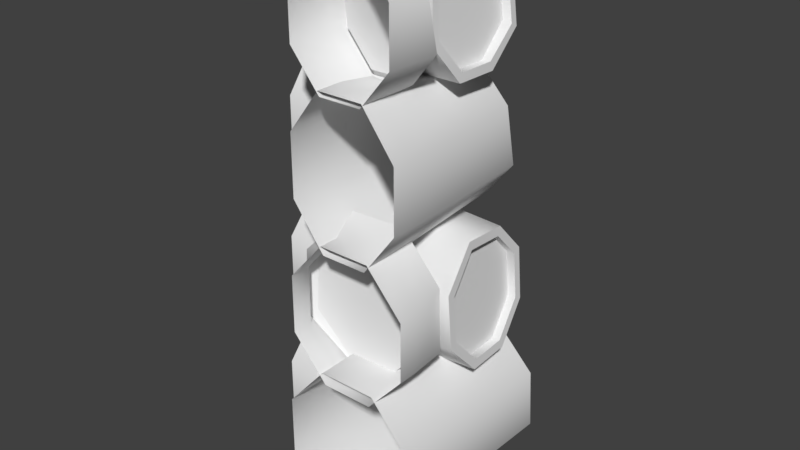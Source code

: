# Source: woodWallDefense0Corner0.blend  (saved by Blender 2.80.75; exported with 4.5.12 LTS)
import bpy
from mathutils import Matrix  # noqa: F401  (used for matrix-valued properties, if any)

bpy.ops.wm.read_factory_settings(use_empty=True)
scene = bpy.context.scene
scene.name = 'Scene'

# ---- collections
col_collection_1 = bpy.data.collections.new('Collection 1'); scene.collection.children.link(col_collection_1)

# ---- materials (node trees are filled in below, after node groups)
mat_woodwalldefense0 = bpy.data.materials.new('woodWallDefense0')
mat_woodwalldefense0.alpha_threshold = 0.0
mat_woodwalldefense0.use_transparent_shadow = False
mat_woodwalldefense0.roughness = 0.5

# ---- material node trees

# ---- world
world_world = bpy.data.worlds.new('World'); scene.world = world_world
world_world.color = (0.05088, 0.05088, 0.05088)
world_world.use_sun_shadow = False
world_world.sun_shadow_jitter_overblur = 0.0
world_world.cycles.sampling_method = 'MANUAL'

# ---- meshes
me_circle_001 = bpy.data.meshes.new('Circle.001')
me_circle_001.from_pydata([(0.0824, -1.258, 1.284), (-0.1648, -1.272, 1.284), (-0.3397, -1.345, 1.085), (-0.1648, -1.291, 0.6041), (0.0824, -1.269, 0.6041), (0.08545, -0.7257, 1.245), (-0.1063, -0.7238, 1.24), (-0.2462, -0.75, 1.391), (-0.2356, -0.7848, 1.645), (-0.09223, -1.5, 1.825), (-0.2227, -1.5, 1.985), (0.2009, -0.7855, 1.655), (0.236, -1.27, 1.987), (0.09223, -1.5, 2.369), (0.2227, -1.5, 2.21), (-0.07197, -1.303, 2.363), (0.2401, -1.5, 1.393), (-0.1995, -1.241, 2.207), (0.09944, -1.5, 1.846), (-0.09944, -1.5, 1.846), (0.1084, -1.239, 1.842), (0.1633, -0.6473, -0.04367), (-0.154, -0.6473, -0.03024), (-0.3142, -0.6775, 0.1733), (-0.3252, -0.7001, 0.4454), (-0.154, -0.7194, 0.6428), (-0.2699, -1.5, 0.804), (0.164, -0.7145, 0.6338), (0.3238, -0.7001, 0.4481), (0.3238, -0.6761, 0.1682), (0.2699, -1.5, 1.059), (0.2699, -1.5, 0.804), (-0.5, -1.305, 0.1742), (-0.5, -1.305, 0.4665), (-0.4997, -1.127, 0.6732), (-0.4997, -0.8735, 0.6732), (-0.5, -0.6946, 0.4665), (-0.5, -0.6946, 0.1742), (-0.5, -0.8735, -0.03256), (-0.5, -1.127, -0.03256), (-0.5, -1.092, 1.825), (-0.5, -0.9078, 1.825), (-0.5, -0.7773, 1.985), (-0.5, -0.7773, 2.21), (-0.5, -0.9078, 2.369), (-0.5, -1.092, 2.369), (-0.5, -1.223, 2.21), (-0.5, -1.223, 1.985), (-0.5, -1.24, 1.393), (-0.5, -1.24, 1.659), (-0.5, -1.099, 1.846), (-0.5, -0.9006, 1.846), (-0.5, -0.7599, 1.659), (-0.5, -0.7599, 1.393), (-0.5, -0.9006, 1.205), (-0.5, -1.099, 1.205), (-0.5, -1.112, 0.624), (-0.5, -0.8882, 0.624), (-0.5, -0.7301, 0.804), (-0.5, -0.7301, 1.059), (-0.5, -0.8882, 1.239), (-0.5, -1.112, 1.239), (-0.5, -1.27, 1.059), (-0.5, -1.27, 0.804), (0.3054, -1.5, 0.1742), (0.3054, -1.5, 0.4665), (0.1265, -1.5, 0.6732), (-0.1265, -1.5, 0.6732), (-0.3054, -1.5, 0.4665), (-0.3054, -1.5, 0.1742), (-0.1265, -1.5, -0.03256), (0.1265, -1.5, -0.03256), (0.09223, -1.5, 1.825), (0.2572, -1.248, 0.8032), (0.2431, -1.242, 1.078), (-0.2227, -1.5, 2.21), (-0.09223, -1.5, 2.369), (-0.3397, -1.359, 0.8032), (-0.1211, -0.8006, 1.811), (0.2227, -1.5, 1.985), (0.07063, -0.8024, 1.815), (0.2401, -1.5, 1.659), (0.2169, -0.7519, 1.403), (0.236, -1.322, 2.207), (-0.2401, -1.5, 1.659), (-0.2401, -1.5, 1.393), (-0.09944, -1.5, 1.205), (0.09944, -1.5, 1.205), (0.1118, -1.5, 0.624), (-0.1118, -1.5, 0.624), (0.09587, -1.307, 2.345), (-0.2699, -1.5, 1.059), (-0.1118, -1.5, 1.239), (0.1118, -1.5, 1.239), (-0.1995, -1.235, 1.987), (-0.07197, -1.235, 1.837), (0.2184, -1.114, 1.837), (0.2253, -0.9297, 1.837), (0.2204, -0.782, 1.968), (0.2015, -0.7992, 2.22), (0.1816, -0.9297, 2.379), (0.1752, -1.114, 2.379), (0.1819, -1.232, 2.204), (0.1994, -1.245, 1.995), (-0.2492, -1.241, 1.386), (-0.239, -1.242, 1.671), (-0.239, -1.08, 1.839), (-0.2467, -0.8836, 1.839), (-0.2611, -0.7606, 1.644), (-0.268, -0.7449, 1.391), (-0.2688, -0.8836, 1.227), (-0.264, -1.103, 1.2), (0.2969, -1.075, 0.6533), (0.2872, -0.8724, 0.6525), (0.2682, -0.7294, 0.8144), (0.25, -0.7294, 1.044), (0.2445, -0.8643, 1.191), (0.2529, -1.075, 1.208), (0.274, -1.227, 1.047), (0.2922, -1.227, 0.8171), (-0.4264, -1.223, 2.21), (-0.4264, -1.092, 2.369), (-0.4264, -0.9078, 2.369), (-0.4264, -0.7773, 2.21), (-0.4264, -0.7773, 1.985), (-0.4264, -0.9078, 1.825), (-0.4264, -1.223, 1.985), (-0.4264, -1.092, 1.825), (-0.429, -0.7599, 1.659), (-0.429, -0.7599, 1.393), (-0.429, -0.9006, 1.205), (-0.429, -1.099, 1.205), (-0.429, -1.24, 1.393), (-0.429, -1.24, 1.659), (-0.429, -1.099, 1.846), (-0.429, -0.9006, 1.846), (-0.4205, -1.112, 0.624), (-0.4205, -1.27, 0.804), (-0.4205, -0.8882, 0.624), (-0.4205, -0.7301, 0.804), (-0.4205, -0.7301, 1.059), (-0.4205, -0.8882, 1.239), (-0.4205, -1.112, 1.239), (-0.4205, -1.27, 1.059), (-0.353, -1.125, -0.02759), (-0.3527, -1.299, 0.1769), (-0.3529, -1.305, 0.4665), (-0.3516, -1.125, 0.6688), (-0.3522, -0.8735, 0.6731), (-0.3528, -0.6955, 0.4661), (-0.3538, -0.6946, 0.1742), (-0.3524, -0.8766, -0.02382), (-0.09223, -1.412, 2.369), (-0.2227, -1.412, 1.985), (-0.2227, -1.412, 2.21), (-0.09223, -1.412, 1.825), (0.2227, -1.412, 1.985), (0.09223, -1.412, 1.825), (0.09223, -1.412, 2.369), (0.2227, -1.412, 2.21), (0.2401, -1.412, 1.659), (0.09944, -1.412, 1.846), (-0.09944, -1.412, 1.205), (-0.2401, -1.412, 1.393), (0.2401, -1.412, 1.393), (0.09944, -1.412, 1.205), (-0.2401, -1.412, 1.659), (-0.09944, -1.412, 1.846), (-0.1118, -1.408, 1.239), (0.1118, -1.408, 1.239), (0.2699, -1.408, 1.059), (-0.2699, -1.408, 1.059), (-0.1118, -1.408, 0.624), (-0.2699, -1.408, 0.804), (0.2699, -1.408, 0.804), (0.1118, -1.408, 0.624), (0.1265, -1.408, 0.6732), (0.3054, -1.408, 0.4665), (0.3054, -1.408, 0.1742), (0.1265, -1.408, -0.03256), (-0.1265, -1.408, -0.03256), (-0.3054, -1.408, 0.1742), (-0.3054, -1.408, 0.4665), (-0.1265, -1.408, 0.6732), (0.0652, -1.256, 1.237), (0.2016, -1.24, 1.059), (-0.2981, -1.336, 0.8228), (-0.2981, -1.324, 1.065), (-0.1476, -1.289, 0.6514), (0.2157, -1.248, 0.8228), (0.0652, -1.268, 0.6514), (0.1849, -0.7353, 1.422), (0.07167, -0.7131, 1.29), (-0.2022, -0.7635, 1.631), (-0.106, -0.7766, 1.771), (0.05907, -0.7783, 1.775), (0.1699, -0.7641, 1.639), (0.2057, -1.321, 2.192), (0.2057, -1.269, 2.002), (-0.05942, -1.306, 2.326), (0.08332, -1.31, 2.308), (-0.1692, -1.235, 2.002), (-0.1692, -1.24, 2.192), (0.09587, -1.239, 1.879), (-0.05942, -1.235, 1.874), (-0.1476, -1.272, 1.237), (-0.09342, -0.7113, 1.286), (-0.2138, -0.7335, 1.412), (0.2832, -0.6777, 0.1877), (0.1465, -0.6553, 0.002622), (-0.1372, -0.6553, 0.01605), (-0.2736, -0.6791, 0.1928), (-0.2846, -0.6952, 0.4265), (-0.1372, -0.7113, 0.5966), (0.1472, -0.7065, 0.5875), (0.2832, -0.6952, 0.4292), (-0.3326, -1.303, 0.4457), (-0.3411, -1.272, 0.1972), (-0.3286, -1.109, 0.5987), (-0.3271, -0.8732, 0.6203), (-0.3326, -0.7258, 0.4414), (-0.341, -0.6949, 0.1944), (-0.3487, -0.876, 0.02938), (-0.3487, -1.126, 0.0167), (0.1997, -1.214, 2.011), (0.2182, -1.101, 1.874), (0.2239, -0.9425, 1.875), (0.2198, -0.813, 1.983), (0.2034, -0.8302, 2.205), (0.1847, -0.9425, 2.341), (0.1769, -1.101, 2.341), (0.1833, -1.201, 2.188), (-0.239, -1.209, 1.653), (-0.2478, -1.194, 1.401), (-0.239, -1.066, 1.795), (-0.2454, -0.8973, 1.795), (-0.2605, -0.7935, 1.626), (-0.2666, -0.7778, 1.41), (-0.2683, -0.8973, 1.271), (-0.2629, -1.071, 1.242), (0.2892, -1.189, 0.8326), (0.2928, -1.061, 0.6917), (0.283, -0.8865, 0.691), (0.267, -0.7634, 0.8303), (0.2513, -0.7634, 1.028), (0.2464, -0.8784, 1.152), (0.2549, -1.061, 1.169), (0.2735, -1.189, 1.03), (0.0652, -1.282, 1.237), (0.2078, -1.282, 1.062), (-0.1476, -1.317, 0.6514), (0.2157, -1.289, 0.8228), (0.0652, -1.307, 0.6514), (-0.1476, -1.287, 1.237), (-0.03293, -0.6504, 0.312), (0.09587, -1.268, 1.868), (-0.1692, -1.29, 2.192), (-0.1692, -1.265, 2.002), (0.2057, -1.276, 2.002), (0.2057, -1.337, 2.192), (-0.05942, -1.265, 1.868), (-0.2859, -0.9817, 1.523), (0.2501, -1.184, 0.829), (0.2559, -1.061, 0.6888), (0.2461, -0.8865, 0.688), (0.2301, -0.7634, 0.8274), (0.2144, -0.7634, 1.025), (0.209, -0.8813, 1.155), (0.218, -1.061, 1.166), (0.2344, -1.184, 1.027), (0.1636, -1.214, 2.009), (0.1821, -1.101, 1.873), (0.1877, -0.9425, 1.873), (0.1833, -0.8188, 1.992), (0.1673, -0.8302, 2.203), (0.1486, -0.9425, 2.34), (0.1418, -1.101, 2.34), (0.1487, -1.205, 2.192)], [], [(169, 0, 1, 168), (176, 27, 25, 183), (160, 11, 80, 161), (168, 1, 2, 171), (177, 28, 27, 176), (164, 82, 11, 160), (178, 29, 28, 177), (156, 12, 83, 159), (153, 94, 95, 155), (158, 90, 15, 152), (152, 15, 17, 154), (172, 3, 4, 175), (154, 17, 94, 153), (155, 95, 20, 157), (162, 6, 5, 165), (157, 20, 12, 156), (170, 74, 0, 169), (161, 80, 78, 167), (163, 7, 6, 162), (174, 73, 74, 170), (179, 21, 29, 178), (171, 2, 77, 173), (166, 8, 7, 163), (180, 22, 21, 179), (173, 77, 3, 172), (181, 23, 22, 180), (175, 4, 73, 174), (182, 24, 23, 181), (165, 5, 82, 164), (159, 83, 90, 158), (183, 25, 24, 182), (167, 78, 8, 166), (128, 108, 109, 129), (129, 109, 110, 130), (127, 96, 103, 126), (130, 110, 111, 131), (125, 97, 96, 127), (131, 111, 104, 132), (124, 98, 97, 125), (136, 112, 119, 137), (123, 99, 98, 124), (138, 113, 112, 136), (122, 100, 99, 123), (139, 114, 113, 138), (121, 101, 100, 122), (146, 216, 218, 147), (140, 115, 114, 139), (120, 102, 101, 121), (147, 218, 219, 148), (141, 116, 115, 140), (126, 103, 102, 120), (148, 219, 220, 149), (142, 117, 116, 141), (132, 104, 105, 133), (149, 220, 221, 150), (143, 118, 117, 142), (133, 105, 106, 134), (150, 221, 222, 151), (137, 119, 118, 143), (134, 106, 107, 135), (151, 222, 223, 144), (135, 107, 108, 128), (144, 223, 217, 145), (40, 127, 126, 47), (44, 122, 123, 43), (41, 125, 127, 40), (42, 124, 125, 41), (43, 123, 124, 42), (114, 115, 244, 243), (46, 120, 121, 45), (45, 121, 122, 44), (47, 126, 120, 46), (17, 15, 199, 202), (113, 114, 243, 242), (7, 8, 193, 207), (112, 113, 242, 241), (6, 7, 207, 206), (119, 112, 241, 240), (51, 135, 128, 52), (50, 134, 135, 51), (49, 133, 134, 50), (48, 132, 133, 49), (55, 131, 132, 48), (54, 130, 131, 55), (53, 129, 130, 54), (52, 128, 129, 53), (63, 137, 143, 62), (62, 143, 142, 61), (61, 142, 141, 60), (60, 141, 140, 59), (59, 140, 139, 58), (58, 139, 138, 57), (57, 138, 136, 56), (56, 136, 137, 63), (38, 151, 144, 39), (37, 150, 151, 38), (36, 149, 150, 37), (35, 148, 149, 36), (34, 147, 148, 35), (33, 146, 147, 34), (32, 145, 146, 33), (39, 144, 145, 32), (14, 159, 158, 13), (72, 157, 156, 79), (9, 155, 157, 72), (75, 154, 153, 10), (76, 152, 154, 75), (13, 158, 152, 76), (10, 153, 155, 9), (79, 156, 159, 14), (19, 167, 166, 84), (87, 165, 164, 16), (84, 166, 163, 85), (85, 163, 162, 86), (18, 161, 167, 19), (86, 162, 165, 87), (16, 164, 160, 81), (81, 160, 161, 18), (88, 175, 174, 31), (26, 173, 172, 89), (91, 171, 173, 26), (31, 174, 170, 30), (30, 170, 169, 93), (89, 172, 175, 88), (92, 168, 171, 91), (93, 169, 168, 92), (67, 183, 182, 68), (68, 182, 181, 69), (69, 181, 180, 70), (70, 180, 179, 71), (71, 179, 178, 64), (64, 178, 177, 65), (65, 177, 176, 66), (66, 176, 183, 67), (205, 184, 248, 253), (201, 202, 256, 257), (224, 225, 271, 270), (239, 238, 261), (191, 192, 206, 207), (246, 247, 269, 268), (211, 212, 254), (217, 223, 222, 221), (12, 20, 203, 198), (115, 116, 245, 244), (29, 21, 209, 208), (116, 117, 246, 245), (21, 22, 210, 209), (117, 118, 247, 246), (22, 23, 211, 210), (118, 119, 240, 247), (23, 24, 212, 211), (24, 25, 213, 212), (25, 27, 214, 213), (103, 96, 225, 224), (27, 28, 215, 214), (0, 74, 185, 184), (96, 97, 226, 225), (28, 29, 208, 215), (77, 2, 187, 186), (97, 98, 227, 226), (74, 73, 189, 185), (3, 77, 186, 188), (98, 99, 228, 227), (78, 80, 195, 194), (73, 4, 190, 189), (99, 100, 229, 228), (90, 83, 197, 200), (82, 5, 192, 191), (100, 101, 230, 229), (95, 94, 201, 204), (8, 78, 194, 193), (101, 102, 231, 230), (80, 11, 196, 195), (102, 103, 224, 231), (11, 82, 191, 196), (105, 104, 233, 232), (83, 12, 198, 197), (106, 105, 232, 234), (15, 90, 200, 199), (107, 106, 234, 235), (94, 17, 202, 201), (108, 107, 235, 236), (20, 95, 204, 203), (109, 108, 236, 237), (1, 0, 184, 205), (110, 109, 237, 238), (2, 1, 205, 187), (111, 110, 238, 239), (4, 3, 188, 190), (104, 111, 239, 233), (5, 6, 206, 192), (186, 251, 252, 250), (185, 189, 251, 249), (187, 205, 253), (188, 186, 250), (184, 185, 249, 248), (190, 188, 250, 252), (189, 190, 252, 251), (204, 201, 257, 260), (209, 210, 254), (214, 215, 254), (212, 213, 254), (210, 211, 254), (208, 209, 254), (215, 208, 254), (213, 214, 254), (203, 204, 260, 255), (197, 198, 258, 259), (198, 203, 255, 258), (200, 197, 259), (258, 255, 260, 257), (202, 199, 256), (237, 236, 261), (235, 234, 261), (232, 233, 261), (233, 239, 261), (238, 237, 261), (236, 235, 261), (234, 232, 261), (269, 266, 267, 268), (244, 245, 267, 266), (242, 243, 265, 264), (240, 241, 263, 262), (247, 240, 262, 269), (245, 246, 268, 267), (243, 244, 266, 265), (241, 242, 264, 263), (277, 274, 275, 276), (231, 224, 270, 277), (229, 230, 276, 275), (227, 228, 274, 273), (225, 226, 272, 271), (230, 231, 277, 276), (228, 229, 275, 274), (226, 227, 273, 272), (270, 271, 272, 273), (277, 270, 273, 274), (262, 263, 264, 265), (269, 262, 265, 266), (218, 216, 220, 219), (216, 217, 221, 220), (249, 251, 186, 187), (248, 249, 187, 253), (196, 191, 207, 193), (195, 196, 193, 194), (259, 258, 257, 256), (200, 259, 256, 199), (145, 217, 216, 146)])
me_circle_001.polygons.foreach_set('use_smooth', [True] * 248)
_k = set([(0, 1), (0, 74), (1, 2), (2, 77), (3, 4), (3, 77), (4, 73), (5, 6), (5, 82), (6, 7), (7, 8), (8, 78), (11, 80), (11, 82), (12, 20), (12, 83), (15, 17), (15, 90), (17, 94), (20, 95), (21, 22), (21, 29), (22, 23), (23, 24), (24, 25), (25, 27), (27, 28), (28, 29), (73, 74), (78, 80), (83, 90), (94, 95), (96, 97), (96, 103), (97, 98), (98, 99), (99, 100), (100, 101), (101, 102), (102, 103), (104, 105), (104, 111), (105, 106), (106, 107), (107, 108), (108, 109), (109, 110), (110, 111), (112, 113), (112, 119), (113, 114), (114, 115), (115, 116), (116, 117), (117, 118), (118, 119), (144, 145), (144, 151), (145, 146), (146, 147), (147, 148), (148, 149), (149, 150), (150, 151), (184, 185), (184, 205), (185, 189), (186, 187), (186, 188), (186, 250), (187, 205), (187, 253), (188, 190), (189, 190), (191, 192), (191, 196), (192, 206), (193, 194), (193, 207), (194, 195), (195, 196), (197, 198), (197, 200), (198, 203), (199, 200), (199, 202), (199, 256), (200, 259), (201, 202), (201, 204), (203, 204), (206, 207), (208, 209), (208, 215), (209, 210), (210, 211), (211, 212), (212, 213), (213, 214), (214, 215), (216, 217), (216, 218), (217, 223), (218, 219), (219, 220), (220, 221), (221, 222), (222, 223), (224, 225), (224, 231), (225, 226), (226, 227), (227, 228), (228, 229), (229, 230), (230, 231), (232, 233), (232, 234), (233, 239), (234, 235), (235, 236), (236, 237), (237, 238), (238, 239), (240, 241), (240, 247), (241, 242), (242, 243), (243, 244), (244, 245), (245, 246), (246, 247), (248, 249), (248, 253), (249, 251), (250, 252), (251, 252), (255, 258), (255, 260), (256, 257), (257, 260), (258, 259), (262, 263), (262, 269), (263, 264), (264, 265), (265, 266), (266, 267), (267, 268), (268, 269), (270, 271), (270, 277), (271, 272), (272, 273), (273, 274), (274, 275), (275, 276), (276, 277)])
me_circle_001.attributes.new('sharp_edge', 'BOOLEAN', 'EDGE').data.foreach_set('value', [ (min(e.vertices), max(e.vertices)) in _k for e in me_circle_001.edges])
_uv = me_circle_001.uv_layers.new(name='UVMap')
_uv.uv.foreach_set('vector', [0.0906, 0.8536, 0.0785, 0.8455, 0.08583, 0.8467, 0.102, 0.8608, 0.1285, 0.1681, 0.06676, 0.1493, 0.0754, 0.1493, 0.1504, 0.1527, 0.1109, 0.6829, 0.07008, 0.6611, 0.077, 0.6611, 0.1383, 0.6803, 0.102, 0.8608, 0.08583, 0.8467, 0.09351, 0.847, 0.1202, 0.8603, 0.106, 0.1683, 0.07173, 0.1491, 0.06676, 0.1493, 0.1285, 0.1681, 0.09141, 0.6744, 0.0577, 0.6603, 0.07008, 0.6611, 0.1109, 0.6829, 0.09226, 0.1597, 0.07631, 0.1487, 0.07173, 0.1491, 0.106, 0.1683, 0.1125, 0.3381, 0.09059, 0.3459, 0.09215, 0.347, 0.106, 0.3489, 0.1671, 0.3543, 0.07463, 0.3442, 0.08252, 0.3441, 0.1491, 0.3353, 0.1101, 0.361, 0.09135, 0.3484, 0.09018, 0.3497, 0.1227, 0.3699, 0.1227, 0.3699, 0.09018, 0.3497, 0.0832, 0.3472, 0.1445, 0.3704, 0.1224, 0.8304, 0.09341, 0.8415, 0.08745, 0.8412, 0.1055, 0.8281, 0.1445, 0.3704, 0.0832, 0.3472, 0.07463, 0.3442, 0.1671, 0.3543, 0.1491, 0.3353, 0.08252, 0.3441, 0.08717, 0.3452, 0.1284, 0.3323, 0.0915, 0.6457, 0.05648, 0.655, 0.04648, 0.657, 0.08542, 0.6602, 0.1284, 0.3323, 0.08717, 0.3452, 0.09059, 0.3459, 0.1125, 0.3381, 0.08677, 0.8433, 0.07063, 0.8437, 0.0785, 0.8455, 0.0906, 0.8536, 0.1383, 0.6803, 0.077, 0.6611, 0.0796, 0.6599, 0.1605, 0.6627, 0.1088, 0.637, 0.06729, 0.6542, 0.05648, 0.655, 0.0915, 0.6457, 0.0924, 0.8335, 0.0794, 0.8423, 0.07063, 0.8437, 0.08677, 0.8433, 0.08914, 0.148, 0.0794, 0.1473, 0.07631, 0.1487, 0.09226, 0.1597, 0.1202, 0.8603, 0.09351, 0.847, 0.09804, 0.8439, 0.1377, 0.8458, 0.1366, 0.6412, 0.07665, 0.6577, 0.06729, 0.6542, 0.1088, 0.637, 0.09489, 0.1371, 0.08149, 0.1463, 0.0794, 0.1473, 0.08914, 0.148, 0.1377, 0.8458, 0.09804, 0.8439, 0.09341, 0.8415, 0.1224, 0.8304, 0.1091, 0.1307, 0.08231, 0.1463, 0.08149, 0.1463, 0.09489, 0.1371, 0.1055, 0.8281, 0.08745, 0.8412, 0.0794, 0.8423, 0.0924, 0.8335, 0.131, 0.1342, 0.08056, 0.1478, 0.08231, 0.1463, 0.1091, 0.1307, 0.08542, 0.6602, 0.04648, 0.657, 0.0577, 0.6603, 0.09141, 0.6744, 0.106, 0.3489, 0.09215, 0.347, 0.09135, 0.3484, 0.1101, 0.361, 0.1504, 0.1527, 0.0754, 0.1493, 0.08056, 0.1478, 0.131, 0.1342, 0.1605, 0.6627, 0.0796, 0.6599, 0.07665, 0.6577, 0.1366, 0.6412, 0.1364, 0.5716, 0.07077, 0.5921, 0.06918, 0.5884, 0.1079, 0.567, 0.1079, 0.567, 0.06918, 0.5884, 0.06555, 0.5881, 0.08988, 0.5749, 0.1055, 0.4132, 0.07483, 0.4102, 0.08518, 0.4127, 0.1114, 0.4258, 0.08988, 0.5749, 0.06555, 0.5881, 0.06048, 0.5894, 0.08217, 0.5888, 0.11, 0.4005, 0.0593, 0.4069, 0.07483, 0.4102, 0.1055, 0.4132, 0.08217, 0.5888, 0.06048, 0.5894, 0.05359, 0.5912, 0.08537, 0.6035, 0.1257, 0.3928, 0.07868, 0.4076, 0.0593, 0.4069, 0.11, 0.4005, 0.09095, 0.89, 0.0723, 0.8905, 0.06089, 0.891, 0.09349, 0.8997, 0.1511, 0.3966, 0.09257, 0.4105, 0.07868, 0.4076, 0.1257, 0.3928, 0.09627, 0.881, 0.07918, 0.8893, 0.0723, 0.8905, 0.09095, 0.89, 0.173, 0.4163, 0.09885, 0.4127, 0.09257, 0.4105, 0.1511, 0.3966, 0.1085, 0.8757, 0.08441, 0.8887, 0.07918, 0.8893, 0.09627, 0.881, 0.1518, 0.432, 0.09856, 0.4135, 0.09885, 0.4127, 0.173, 0.4163, 0.09661, 0.07933, 0.08334, 0.09027, 0.07368, 0.09234, 0.08943, 0.09147, 0.1263, 0.8782, 0.08804, 0.8898, 0.08441, 0.8887, 0.1085, 0.8757, 0.1279, 0.4335, 0.09335, 0.4141, 0.09856, 0.4135, 0.1518, 0.432, 0.08943, 0.09147, 0.07368, 0.09234, 0.055, 0.09563, 0.09245, 0.1047, 0.1418, 0.8926, 0.08807, 0.8907, 0.08804, 0.8898, 0.1263, 0.8782, 0.1114, 0.4258, 0.08518, 0.4127, 0.09335, 0.4141, 0.1279, 0.4335, 0.09245, 0.1047, 0.055, 0.09563, 0.07718, 0.0976, 0.1076, 0.1143, 0.1247, 0.9053, 0.08387, 0.8913, 0.08807, 0.8907, 0.1418, 0.8926, 0.08537, 0.6035, 0.05359, 0.5912, 0.04724, 0.5937, 0.1031, 0.6134, 0.1076, 0.1143, 0.07718, 0.0976, 0.0895, 0.09724, 0.1327, 0.1131, 0.1058, 0.906, 0.07518, 0.8912, 0.08387, 0.8913, 0.1247, 0.9053, 0.1031, 0.6134, 0.04724, 0.5937, 0.05903, 0.5951, 0.1337, 0.6128, 0.1327, 0.1131, 0.0895, 0.09724, 0.09537, 0.09389, 0.1568, 0.09462, 0.09349, 0.8997, 0.06089, 0.891, 0.07518, 0.8912, 0.1058, 0.906, 0.1337, 0.6128, 0.05903, 0.5951, 0.06802, 0.5955, 0.1626, 0.5943, 0.1568, 0.09462, 0.09537, 0.09389, 0.09552, 0.09004, 0.1365, 0.07627, 0.1626, 0.5943, 0.06802, 0.5955, 0.07077, 0.5921, 0.1364, 0.5716, 0.1365, 0.07627, 0.09552, 0.09004, 0.09059, 0.08965, 0.1137, 0.07275, 0.1, 0.4132, 0.1055, 0.4132, 0.1114, 0.4258, 0.1071, 0.4299, 0.2063, 0.4187, 0.173, 0.4163, 0.1511, 0.3966, 0.1582, 0.3846, 0.1054, 0.3965, 0.11, 0.4005, 0.1055, 0.4132, 0.1, 0.4132, 0.1243, 0.3846, 0.1257, 0.3928, 0.11, 0.4005, 0.1054, 0.3965, 0.1582, 0.3846, 0.1511, 0.3966, 0.1257, 0.3928, 0.1243, 0.3846, 0.08441, 0.8887, 0.08804, 0.8898, 0.08665, 0.8896, 0.0835, 0.8887, 0.1262, 0.4418, 0.1279, 0.4335, 0.1518, 0.432, 0.158, 0.4451, 0.158, 0.4451, 0.1518, 0.432, 0.173, 0.4163, 0.2063, 0.4187, 0.1071, 0.4299, 0.1114, 0.4258, 0.1279, 0.4335, 0.1262, 0.4418, 0.0832, 0.3472, 0.09018, 0.3497, 0.0883, 0.348, 0.08105, 0.3452, 0.07918, 0.8893, 0.08441, 0.8887, 0.0835, 0.8887, 0.0787, 0.8891, 0.06729, 0.6542, 0.07665, 0.6577, 0.07407, 0.6568, 0.06565, 0.6538, 0.0723, 0.8905, 0.07918, 0.8893, 0.0787, 0.8891, 0.07267, 0.8901, 0.05648, 0.655, 0.06729, 0.6542, 0.06565, 0.6538, 0.054, 0.6549, 0.06089, 0.891, 0.0723, 0.8905, 0.07267, 0.8901, 0.06588, 0.891, 0.202, 0.596, 0.1626, 0.5943, 0.1364, 0.5716, 0.1431, 0.5595, 0.1401, 0.6276, 0.1337, 0.6128, 0.1626, 0.5943, 0.202, 0.596, 0.1011, 0.6217, 0.1031, 0.6134, 0.1337, 0.6128, 0.1401, 0.6276, 0.0811, 0.6066, 0.08537, 0.6035, 0.1031, 0.6134, 0.1011, 0.6217, 0.07698, 0.5878, 0.08217, 0.5888, 0.08537, 0.6035, 0.0811, 0.6066, 0.08567, 0.5706, 0.08988, 0.5749, 0.08217, 0.5888, 0.07698, 0.5878, 0.1067, 0.5595, 0.1079, 0.567, 0.08988, 0.5749, 0.08567, 0.5706, 0.1431, 0.5595, 0.1364, 0.5716, 0.1079, 0.567, 0.1067, 0.5595, 0.0904, 0.9022, 0.09349, 0.8997, 0.1058, 0.906, 0.1045, 0.9119, 0.1045, 0.9119, 0.1058, 0.906, 0.1247, 0.9053, 0.1288, 0.9144, 0.1288, 0.9144, 0.1247, 0.9053, 0.1418, 0.8926, 0.1657, 0.8936, 0.1657, 0.8936, 0.1418, 0.8926, 0.1263, 0.8782, 0.1309, 0.8701, 0.1309, 0.8701, 0.1263, 0.8782, 0.1085, 0.8757, 0.1076, 0.8701, 0.1076, 0.8701, 0.1085, 0.8757, 0.09627, 0.881, 0.09337, 0.8778, 0.09337, 0.8778, 0.09627, 0.881, 0.09095, 0.89, 0.0873, 0.8894, 0.0873, 0.8894, 0.09095, 0.89, 0.09349, 0.8997, 0.0904, 0.9022, 0.1872, 0.09481, 0.1568, 0.09462, 0.1365, 0.07627, 0.1422, 0.06592, 0.1376, 0.1237, 0.1327, 0.1131, 0.1568, 0.09462, 0.1872, 0.09481, 0.1057, 0.121, 0.1076, 0.1143, 0.1327, 0.1131, 0.1376, 0.1237, 0.08828, 0.1077, 0.09245, 0.1047, 0.1076, 0.1143, 0.1057, 0.121, 0.08487, 0.09087, 0.08943, 0.09147, 0.09245, 0.1047, 0.08828, 0.1077, 0.09333, 0.07553, 0.09661, 0.07933, 0.08943, 0.09147, 0.08487, 0.09087, 0.1128, 0.06592, 0.1137, 0.07275, 0.09661, 0.07933, 0.09333, 0.07553, 0.1422, 0.06592, 0.1365, 0.07627, 0.1137, 0.07275, 0.1128, 0.06592, 0.1003, 0.3484, 0.106, 0.3489, 0.1101, 0.361, 0.1044, 0.3653, 0.1275, 0.322, 0.1284, 0.3323, 0.1125, 0.3381, 0.1082, 0.3328, 0.1579, 0.322, 0.1491, 0.3353, 0.1284, 0.3323, 0.1275, 0.322, 0.1501, 0.3845, 0.1445, 0.3704, 0.1671, 0.3543, 0.2021, 0.3578, 0.1196, 0.3791, 0.1227, 0.3699, 0.1445, 0.3704, 0.1501, 0.3845, 0.1044, 0.3653, 0.1101, 0.361, 0.1227, 0.3699, 0.1196, 0.3791, 0.2021, 0.3578, 0.1671, 0.3543, 0.1491, 0.3353, 0.1579, 0.322, 0.1082, 0.3328, 0.1125, 0.3381, 0.106, 0.3489, 0.1003, 0.3484, 0.1971, 0.6646, 0.1605, 0.6627, 0.1366, 0.6412, 0.1447, 0.6277, 0.07882, 0.6598, 0.08542, 0.6602, 0.09141, 0.6744, 0.08635, 0.6791, 0.1447, 0.6277, 0.1366, 0.6412, 0.1088, 0.637, 0.1072, 0.6277, 0.1072, 0.6277, 0.1088, 0.637, 0.0915, 0.6457, 0.08585, 0.6408, 0.1463, 0.6955, 0.1383, 0.6803, 0.1605, 0.6627, 0.1971, 0.6646, 0.08585, 0.6408, 0.0915, 0.6457, 0.08542, 0.6602, 0.07882, 0.6598, 0.08635, 0.6791, 0.09141, 0.6744, 0.1109, 0.6829, 0.1092, 0.693, 0.1092, 0.693, 0.1109, 0.6829, 0.1383, 0.6803, 0.1463, 0.6955, 0.1046, 0.821, 0.1055, 0.8281, 0.0924, 0.8335, 0.089, 0.8296, 0.1622, 0.8467, 0.1377, 0.8458, 0.1224, 0.8304, 0.1281, 0.821, 0.1247, 0.8701, 0.1202, 0.8603, 0.1377, 0.8458, 0.1622, 0.8467, 0.089, 0.8296, 0.0924, 0.8335, 0.08677, 0.8433, 0.08241, 0.843, 0.08241, 0.843, 0.08677, 0.8433, 0.0906, 0.8536, 0.08651, 0.857, 0.1281, 0.821, 0.1224, 0.8304, 0.1055, 0.8281, 0.1046, 0.821, 0.1001, 0.8676, 0.102, 0.8608, 0.1202, 0.8603, 0.1247, 0.8701, 0.08651, 0.857, 0.0906, 0.8536, 0.102, 0.8608, 0.1001, 0.8676, 0.1818, 0.1547, 0.1504, 0.1527, 0.131, 0.1342, 0.1372, 0.1237, 0.1372, 0.1237, 0.131, 0.1342, 0.1091, 0.1307, 0.1081, 0.1237, 0.1081, 0.1237, 0.1091, 0.1307, 0.09489, 0.1371, 0.09128, 0.1334, 0.09128, 0.1334, 0.09489, 0.1371, 0.08914, 0.148, 0.08465, 0.1474, 0.08465, 0.1474, 0.08914, 0.148, 0.09226, 0.1597, 0.08829, 0.1627, 0.08829, 0.1627, 0.09226, 0.1597, 0.106, 0.1683, 0.104, 0.1754, 0.104, 0.1754, 0.106, 0.1683, 0.1285, 0.1681, 0.1337, 0.18, 0.1337, 0.18, 0.1285, 0.1681, 0.1504, 0.1527, 0.1818, 0.1547, 0.08495, 0.8468, 0.07708, 0.8458, 0.07632, 0.8467, 0.08422, 0.8479, 0.0593, 0.3427, 0.08105, 0.3452, 0.08007, 0.3447, 0.06905, 0.3438, 0.08444, 0.4133, 0.07565, 0.4106, 0.07658, 0.4109, 0.08383, 0.4136, 0.3377, 0.2997, 0.3601, 0.3021, 0.3513, 0.3345, 0.2944, 0.1137, 0.3037, 0.1032, 0.3168, 0.1032, 0.3261, 0.1137, 0.08279, 0.8917, 0.07525, 0.8915, 0.07556, 0.8914, 0.0821, 0.892, 0.3843, 0.115, 0.3851, 0.1337, 0.3649, 0.1243, 0.3267, 0.1032, 0.3069, 0.1032, 0.2944, 0.08599, 0.2956, 0.06519, 0.09059, 0.3459, 0.08717, 0.3452, 0.08545, 0.3457, 0.08938, 0.3461, 0.08804, 0.8898, 0.08807, 0.8907, 0.08656, 0.8907, 0.08665, 0.8896, 0.07631, 0.1487, 0.0794, 0.1473, 0.0786, 0.1469, 0.07486, 0.1472, 0.08807, 0.8907, 0.08387, 0.8913, 0.08279, 0.8917, 0.08656, 0.8907, 0.0794, 0.1473, 0.08149, 0.1463, 0.08076, 0.1466, 0.0786, 0.1469, 0.08387, 0.8913, 0.07518, 0.8912, 0.07525, 0.8915, 0.08279, 0.8917, 0.08149, 0.1463, 0.08231, 0.1463, 0.08062, 0.1474, 0.08076, 0.1466, 0.07518, 0.8912, 0.06089, 0.891, 0.06588, 0.891, 0.07525, 0.8915, 0.08231, 0.1463, 0.08056, 0.1478, 0.07803, 0.1487, 0.08062, 0.1474, 0.08056, 0.1478, 0.0754, 0.1493, 0.07169, 0.1496, 0.07803, 0.1487, 0.0754, 0.1493, 0.06676, 0.1493, 0.055, 0.1485, 0.07169, 0.1496, 0.08518, 0.4127, 0.07483, 0.4102, 0.07565, 0.4106, 0.08444, 0.4133, 0.06676, 0.1493, 0.07173, 0.1491, 0.06807, 0.1475, 0.055, 0.1485, 0.0785, 0.8455, 0.07063, 0.8437, 0.06089, 0.8432, 0.07708, 0.8458, 0.07483, 0.4102, 0.0593, 0.4069, 0.06646, 0.4075, 0.07565, 0.4106, 0.07173, 0.1491, 0.07631, 0.1487, 0.07486, 0.1472, 0.06807, 0.1475, 0.09804, 0.8439, 0.09351, 0.847, 0.09175, 0.8468, 0.0955, 0.8439, 0.0593, 0.4069, 0.07868, 0.4076, 0.07877, 0.4072, 0.06646, 0.4075, 0.07063, 0.8437, 0.0794, 0.8423, 0.07808, 0.8416, 0.06089, 0.8432, 0.09341, 0.8415, 0.09804, 0.8439, 0.0955, 0.8439, 0.09218, 0.8416, 0.07868, 0.4076, 0.09257, 0.4105, 0.0913, 0.4093, 0.07877, 0.4072, 0.0796, 0.6599, 0.077, 0.6611, 0.07497, 0.6613, 0.07758, 0.6595, 0.0794, 0.8423, 0.08745, 0.8412, 0.08648, 0.841, 0.07808, 0.8416, 0.09257, 0.4105, 0.09885, 0.4127, 0.09673, 0.4119, 0.0913, 0.4093, 0.09135, 0.3484, 0.09215, 0.347, 0.09068, 0.3473, 0.08987, 0.3479, 0.0577, 0.6603, 0.04648, 0.657, 0.03237, 0.6566, 0.05578, 0.6607, 0.09885, 0.4127, 0.09856, 0.4135, 0.09678, 0.4134, 0.09673, 0.4119, 0.08252, 0.3441, 0.07463, 0.3442, 0.0593, 0.3427, 0.07959, 0.3451, 0.07665, 0.6577, 0.0796, 0.6599, 0.07758, 0.6595, 0.07407, 0.6568, 0.09856, 0.4135, 0.09335, 0.4141, 0.09172, 0.4142, 0.09678, 0.4134, 0.077, 0.6611, 0.07008, 0.6611, 0.06813, 0.6622, 0.07497, 0.6613, 0.09335, 0.4141, 0.08518, 0.4127, 0.08444, 0.4133, 0.09172, 0.4142, 0.07008, 0.6611, 0.0577, 0.6603, 0.05578, 0.6607, 0.06813, 0.6622, 0.04724, 0.5937, 0.05359, 0.5912, 0.05039, 0.5884, 0.03237, 0.5935, 0.09215, 0.347, 0.09059, 0.3459, 0.08938, 0.3461, 0.09068, 0.3473, 0.05903, 0.5951, 0.04724, 0.5937, 0.03237, 0.5935, 0.05446, 0.5966, 0.09018, 0.3497, 0.09135, 0.3484, 0.08987, 0.3479, 0.0883, 0.348, 0.06802, 0.5955, 0.05903, 0.5951, 0.05446, 0.5966, 0.06511, 0.5955, 0.07463, 0.3442, 0.0832, 0.3472, 0.08105, 0.3452, 0.0593, 0.3427, 0.07077, 0.5921, 0.06802, 0.5955, 0.06511, 0.5955, 0.06702, 0.5933, 0.08717, 0.3452, 0.08252, 0.3441, 0.07959, 0.3451, 0.08545, 0.3457, 0.06918, 0.5884, 0.07077, 0.5921, 0.06702, 0.5933, 0.06753, 0.589, 0.08583, 0.8467, 0.0785, 0.8455, 0.07708, 0.8458, 0.08495, 0.8468, 0.06555, 0.5881, 0.06918, 0.5884, 0.06753, 0.589, 0.06442, 0.588, 0.09351, 0.847, 0.08583, 0.8467, 0.08495, 0.8468, 0.09175, 0.8468, 0.06048, 0.5894, 0.06555, 0.5881, 0.06442, 0.588, 0.05963, 0.5884, 0.08745, 0.8412, 0.09341, 0.8415, 0.09218, 0.8416, 0.08648, 0.841, 0.05359, 0.5912, 0.06048, 0.5894, 0.05963, 0.5884, 0.05039, 0.5884, 0.04648, 0.657, 0.05648, 0.655, 0.054, 0.6549, 0.03237, 0.6566, 0.3858, 0.06762, 0.3448, 0.06779, 0.3568, 0.05408, 0.3737, 0.05402, 0.06089, 0.8432, 0.07808, 0.8416, 0.07763, 0.841, 0.06814, 0.8434, 0.09175, 0.8468, 0.08495, 0.8468, 0.08422, 0.8479, 0.09218, 0.8416, 0.0955, 0.8439, 0.09134, 0.8413, 0.07708, 0.8458, 0.06089, 0.8432, 0.06814, 0.8434, 0.07632, 0.8467, 0.08648, 0.841, 0.09218, 0.8416, 0.09134, 0.8413, 0.08593, 0.8409, 0.07808, 0.8416, 0.08648, 0.841, 0.08593, 0.8409, 0.07763, 0.841, 0.07959, 0.3451, 0.0593, 0.3427, 0.06905, 0.3438, 0.07772, 0.3461, 0.3566, 0.1008, 0.3733, 0.1008, 0.3649, 0.1243, 0.357, 0.1451, 0.3448, 0.1337, 0.3649, 0.1243, 0.3851, 0.1337, 0.3733, 0.1473, 0.3649, 0.1243, 0.3733, 0.1008, 0.3843, 0.115, 0.3649, 0.1243, 0.3448, 0.1144, 0.3566, 0.1008, 0.3649, 0.1243, 0.3448, 0.1337, 0.3448, 0.1144, 0.3649, 0.1243, 0.3733, 0.1473, 0.357, 0.1451, 0.3649, 0.1243, 0.08545, 0.3457, 0.07959, 0.3451, 0.07772, 0.3461, 0.08399, 0.3463, 0.09068, 0.3473, 0.08938, 0.3461, 0.08832, 0.3466, 0.08937, 0.3476, 0.08938, 0.3461, 0.08545, 0.3457, 0.08399, 0.3463, 0.08832, 0.3466, 0.08987, 0.3479, 0.09068, 0.3473, 0.08937, 0.3476, 0.3767, 0.3776, 0.3906, 0.3605, 0.4103, 0.3605, 0.4243, 0.3774, 0.08105, 0.3452, 0.0883, 0.348, 0.08007, 0.3447, 0.3763, 0.3188, 0.3759, 0.3464, 0.3513, 0.3345, 0.3639, 0.3687, 0.3424, 0.37, 0.3513, 0.3345, 0.3231, 0.353, 0.3231, 0.3208, 0.3513, 0.3345, 0.3231, 0.3208, 0.3377, 0.2997, 0.3513, 0.3345, 0.3601, 0.3021, 0.3763, 0.3188, 0.3513, 0.3345, 0.3759, 0.3464, 0.3639, 0.3687, 0.3513, 0.3345, 0.3424, 0.37, 0.3231, 0.353, 0.3513, 0.3345, 0.3764, 0.3426, 0.4298, 0.3426, 0.4148, 0.3591, 0.392, 0.3604, 0.08665, 0.8896, 0.08656, 0.8907, 0.08534, 0.8908, 0.08553, 0.8896, 0.0787, 0.8891, 0.0835, 0.8887, 0.08272, 0.8886, 0.07838, 0.8891, 0.06588, 0.891, 0.07267, 0.8901, 0.07317, 0.8898, 0.06944, 0.8911, 0.07525, 0.8915, 0.06588, 0.891, 0.06944, 0.8911, 0.07556, 0.8914, 0.08656, 0.8907, 0.08279, 0.8917, 0.0821, 0.892, 0.08534, 0.8908, 0.0835, 0.8887, 0.08665, 0.8896, 0.08553, 0.8896, 0.08272, 0.8886, 0.07267, 0.8901, 0.0787, 0.8891, 0.07838, 0.8891, 0.07317, 0.8898, 0.3858, 0.1263, 0.4156, 0.1271, 0.4066, 0.138, 0.394, 0.138, 0.09172, 0.4142, 0.08444, 0.4133, 0.08383, 0.4136, 0.09061, 0.4142, 0.09673, 0.4119, 0.09678, 0.4134, 0.09551, 0.4133, 0.09521, 0.4114, 0.07877, 0.4072, 0.0913, 0.4093, 0.09038, 0.4086, 0.07934, 0.4073, 0.07565, 0.4106, 0.06646, 0.4075, 0.07148, 0.408, 0.07658, 0.4109, 0.09678, 0.4134, 0.09172, 0.4142, 0.09061, 0.4142, 0.09551, 0.4133, 0.0913, 0.4093, 0.09673, 0.4119, 0.09521, 0.4114, 0.09038, 0.4086, 0.06646, 0.4075, 0.07877, 0.4072, 0.07934, 0.4073, 0.07148, 0.408, 0.3851, 0.1117, 0.3941, 0.1008, 0.4067, 0.1008, 0.4165, 0.1102, 0.3858, 0.1263, 0.3851, 0.1117, 0.4165, 0.1102, 0.4156, 0.1271, 0.3764, 0.3175, 0.392, 0.2997, 0.4141, 0.2997, 0.4298, 0.3175, 0.3764, 0.3426, 0.3764, 0.3175, 0.4298, 0.3175, 0.4298, 0.3426, 0.3445, 0.07094, 0.3447, 0.09195, 0.3136, 0.05402, 0.3333, 0.05421, 0.3447, 0.09195, 0.3267, 0.1032, 0.2956, 0.06519, 0.3136, 0.05402, 0.3454, 0.08681, 0.3448, 0.06779, 0.3858, 0.06762, 0.3858, 0.08692, 0.3568, 0.1007, 0.3454, 0.08681, 0.3858, 0.08692, 0.3737, 0.1007, 0.2951, 0.1311, 0.2944, 0.1137, 0.3261, 0.1137, 0.3247, 0.1313, 0.3037, 0.1422, 0.2951, 0.1311, 0.3247, 0.1313, 0.3168, 0.1422, 0.3764, 0.4028, 0.3767, 0.3776, 0.4243, 0.3774, 0.4243, 0.4017, 0.3925, 0.4173, 0.3764, 0.4028, 0.4243, 0.4017, 0.4107, 0.419, 0.1137, 0.07275, 0.09059, 0.08965, 0.08334, 0.09027, 0.09661, 0.07933])
_ca = me_circle_001.color_attributes.new('Col', 'BYTE_COLOR', 'CORNER')
_ca.data.foreach_set('color', [0.0648, 0.0648, 0.0648, 1.0, 1.0, 1.0, 1.0, 1.0, 1.0, 1.0, 1.0, 1.0, 0.0648, 0.0648, 0.0648, 1.0, 0.0648, 0.0648, 0.0648, 1.0, 1.0, 1.0, 1.0, 1.0, 1.0, 1.0, 1.0, 1.0, 0.0648, 0.0648, 0.0648, 1.0, 1.0, 1.0, 1.0, 1.0, 1.0, 1.0, 1.0, 1.0, 1.0, 1.0, 1.0, 1.0, 0.0648, 0.0648, 0.0648, 1.0, 0.0648, 0.0648, 0.0648, 1.0, 1.0, 1.0, 1.0, 1.0, 1.0, 1.0, 1.0, 1.0, 1.0, 1.0, 1.0, 1.0, 1.0, 1.0, 1.0, 1.0, 1.0, 1.0, 1.0, 1.0, 1.0, 1.0, 1.0, 1.0, 0.0648, 0.0648, 0.0648, 1.0, 1.0, 1.0, 1.0, 1.0, 1.0, 1.0, 1.0, 1.0, 1.0, 1.0, 1.0, 1.0, 1.0, 1.0, 1.0, 1.0, 1.0, 1.0, 1.0, 1.0, 1.0, 1.0, 1.0, 1.0, 1.0, 1.0, 1.0, 1.0, 1.0, 1.0, 1.0, 1.0, 1.0, 1.0, 1.0, 1.0, 1.0, 1.0, 1.0, 1.0, 1.0, 1.0, 1.0, 1.0, 1.0, 1.0, 1.0, 1.0, 1.0, 1.0, 1.0, 1.0, 1.0, 1.0, 1.0, 1.0, 0.0648, 0.0648, 0.0648, 1.0, 0.0648, 0.0648, 0.0648, 1.0, 1.0, 1.0, 1.0, 1.0, 1.0, 1.0, 1.0, 1.0, 1.0, 1.0, 1.0, 1.0, 1.0, 1.0, 1.0, 1.0, 1.0, 1.0, 1.0, 1.0, 1.0, 1.0, 1.0, 1.0, 1.0, 1.0, 1.0, 1.0, 1.0, 1.0, 1.0, 1.0, 0.0648, 0.0648, 0.0648, 1.0, 0.0648, 0.0648, 0.0648, 1.0, 0.0648, 0.0648, 0.0648, 1.0, 0.0648, 0.0648, 0.0648, 1.0, 1.0, 1.0, 1.0, 1.0, 1.0, 1.0, 1.0, 1.0, 1.0, 1.0, 1.0, 1.0, 1.0, 1.0, 1.0, 1.0, 0.0648, 0.0648, 0.0648, 1.0, 0.0648, 0.0648, 0.0648, 1.0, 0.0648, 0.0648, 0.0648, 1.0, 0.06663, 0.06663, 0.06663, 1.0, 0.0648, 0.0648, 0.0648, 1.0, 0.0648, 0.0648, 0.0648, 1.0, 0.0648, 0.0648, 0.0648, 1.0, 0.0648, 0.0648, 0.0648, 1.0, 0.0648, 0.0648, 0.0648, 1.0, 0.0648, 0.0648, 0.0648, 1.0, 1.0, 1.0, 1.0, 1.0, 1.0, 1.0, 1.0, 1.0, 1.0, 1.0, 1.0, 1.0, 1.0, 1.0, 1.0, 1.0, 1.0, 1.0, 1.0, 1.0, 0.0648, 0.0648, 0.0648, 1.0, 0.0648, 0.0648, 0.0648, 1.0, 1.0, 1.0, 1.0, 1.0, 1.0, 1.0, 1.0, 1.0, 0.07227, 0.07227, 0.07227, 1.0, 1.0, 1.0, 1.0, 1.0, 1.0, 1.0, 1.0, 1.0, 0.0648, 0.0648, 0.0648, 1.0, 0.0648, 0.0648, 0.0648, 1.0, 1.0, 1.0, 1.0, 1.0, 1.0, 1.0, 1.0, 1.0, 1.0, 1.0, 1.0, 1.0, 1.0, 1.0, 1.0, 1.0, 0.0648, 0.0648, 0.0648, 1.0, 0.0648, 0.0648, 0.0648, 1.0, 1.0, 1.0, 1.0, 1.0, 1.0, 1.0, 1.0, 1.0, 1.0, 1.0, 1.0, 1.0, 1.0, 1.0, 1.0, 1.0, 1.0, 1.0, 1.0, 1.0, 1.0, 1.0, 1.0, 1.0, 1.0, 1.0, 1.0, 1.0, 1.0, 1.0, 1.0, 1.0, 1.0, 1.0, 1.0, 1.0, 1.0, 1.0, 1.0, 1.0, 0.0648, 0.0648, 0.0648, 1.0, 0.0648, 0.0648, 0.0648, 1.0, 0.0648, 0.0648, 0.0648, 1.0, 0.0648, 0.0648, 0.0648, 1.0, 1.0, 1.0, 1.0, 1.0, 1.0, 1.0, 1.0, 1.0, 0.0648, 0.0648, 0.0648, 1.0, 0.0648, 0.0648, 0.0648, 1.0, 1.0, 1.0, 1.0, 1.0, 1.0, 1.0, 1.0, 1.0, 0.0648, 0.0648, 0.0648, 1.0, 0.0648, 0.0648, 0.0648, 1.0, 0.0648, 0.0648, 0.0648, 1.0, 0.0648, 0.0648, 0.0648, 1.0, 1.0, 1.0, 1.0, 1.0, 1.0, 1.0, 1.0, 1.0, 1.0, 1.0, 1.0, 1.0, 1.0, 1.0, 1.0, 1.0, 1.0, 1.0, 1.0, 1.0, 1.0, 1.0, 1.0, 1.0, 0.0648, 0.0648, 0.0648, 1.0, 0.0648, 0.0648, 0.0648, 1.0, 1.0, 1.0, 1.0, 1.0, 1.0, 1.0, 1.0, 1.0, 1.0, 1.0, 1.0, 1.0, 1.0, 1.0, 1.0, 1.0, 1.0, 1.0, 1.0, 1.0, 1.0, 1.0, 1.0, 1.0, 0.0648, 0.0648, 0.0648, 1.0, 1.0, 1.0, 1.0, 1.0, 1.0, 1.0, 1.0, 1.0, 1.0, 1.0, 1.0, 1.0, 0.07227, 0.07227, 0.07227, 1.0, 1.0, 1.0, 1.0, 1.0, 1.0, 1.0, 1.0, 1.0, 1.0, 1.0, 1.0, 1.0, 1.0, 1.0, 1.0, 1.0, 1.0, 1.0, 1.0, 1.0, 1.0, 1.0, 1.0, 1.0, 1.0, 1.0, 1.0, 1.0, 1.0, 1.0, 1.0, 1.0, 1.0, 1.0, 1.0, 1.0, 0.0648, 0.0648, 0.0648, 1.0, 0.0648, 0.0648, 0.0648, 1.0, 0.0648, 0.0648, 0.0648, 1.0, 0.0648, 0.0648, 0.0648, 1.0, 1.0, 1.0, 1.0, 1.0, 1.0, 1.0, 1.0, 1.0, 0.0648, 0.0648, 0.0648, 1.0, 0.0648, 0.0648, 0.0648, 1.0, 0.0648, 0.0648, 0.0648, 1.0, 0.0648, 0.0648, 0.0648, 1.0, 0.0648, 0.0648, 0.0648, 1.0, 1.0, 1.0, 1.0, 1.0, 0.0648, 0.0648, 0.0648, 1.0, 0.0648, 0.0648, 0.0648, 1.0, 0.0648, 0.0648, 0.0648, 1.0, 0.0648, 0.0648, 0.0648, 1.0, 1.0, 1.0, 1.0, 1.0, 1.0, 1.0, 1.0, 1.0, 1.0, 1.0, 1.0, 1.0, 1.0, 1.0, 1.0, 1.0, 0.06663, 0.06663, 0.06663, 1.0, 0.0648, 0.0648, 0.0648, 1.0, 0.06848, 0.06848, 0.06848, 1.0, 0.0648, 0.0648, 0.0648, 1.0, 1.0, 1.0, 1.0, 1.0, 1.0, 1.0, 1.0, 1.0, 1.0, 1.0, 1.0, 1.0, 1.0, 1.0, 1.0, 1.0, 1.0, 1.0, 1.0, 1.0, 1.0, 1.0, 1.0, 1.0, 0.0648, 0.0648, 0.0648, 1.0, 0.0648, 0.0648, 0.0648, 1.0, 0.0648, 0.0648, 0.0648, 1.0, 0.06848, 0.06848, 0.06848, 1.0, 0.9823, 0.9823, 0.9823, 1.0, 1.0, 1.0, 1.0, 1.0, 1.0, 1.0, 1.0, 1.0, 1.0, 1.0, 1.0, 1.0, 1.0, 1.0, 1.0, 1.0, 1.0, 1.0, 1.0, 1.0, 0.0648, 0.0648, 0.0648, 1.0, 0.0648, 0.0648, 0.0648, 1.0, 1.0, 1.0, 1.0, 1.0, 1.0, 1.0, 1.0, 1.0, 1.0, 1.0, 1.0, 1.0, 0.9823, 0.9823, 0.9823, 1.0, 1.0, 1.0, 1.0, 1.0, 1.0, 1.0, 1.0, 1.0, 1.0, 1.0, 1.0, 1.0, 0.0648, 0.0648, 0.0648, 1.0, 1.0, 1.0, 1.0, 1.0, 1.0, 1.0, 1.0, 1.0, 1.0, 1.0, 1.0, 1.0, 1.0, 1.0, 1.0, 1.0, 1.0, 1.0, 1.0, 1.0, 1.0, 1.0, 1.0, 1.0, 1.0, 1.0, 1.0, 1.0, 1.0, 1.0, 1.0, 1.0, 0.0648, 0.0648, 0.0648, 1.0, 1.0, 1.0, 1.0, 1.0, 1.0, 1.0, 1.0, 1.0, 0.06663, 0.06663, 0.06663, 1.0, 0.0648, 0.0648, 0.0648, 1.0, 1.0, 1.0, 1.0, 1.0, 1.0, 1.0, 1.0, 1.0, 1.0, 1.0, 1.0, 1.0, 1.0, 1.0, 1.0, 1.0, 1.0, 1.0, 1.0, 1.0, 1.0, 1.0, 1.0, 1.0, 1.0, 1.0, 1.0, 1.0, 0.06663, 0.06663, 0.06663, 1.0, 1.0, 1.0, 1.0, 1.0, 1.0, 1.0, 1.0, 1.0, 1.0, 1.0, 1.0, 1.0, 0.0648, 0.0648, 0.0648, 1.0, 1.0, 1.0, 1.0, 1.0, 1.0, 1.0, 1.0, 1.0, 0.0648, 0.0648, 0.0648, 1.0, 1.0, 1.0, 1.0, 1.0, 1.0, 1.0, 1.0, 1.0, 1.0, 1.0, 1.0, 1.0, 1.0, 1.0, 1.0, 1.0, 1.0, 1.0, 1.0, 1.0, 1.0, 1.0, 1.0, 1.0, 1.0, 1.0, 1.0, 1.0, 1.0, 1.0, 1.0, 1.0, 1.0, 1.0, 1.0, 1.0, 1.0, 1.0, 1.0, 1.0, 1.0, 1.0, 1.0, 1.0, 0.0648, 0.0648, 0.0648, 1.0, 1.0, 1.0, 1.0, 1.0, 1.0, 1.0, 1.0, 1.0, 1.0, 1.0, 1.0, 1.0, 0.0648, 0.0648, 0.0648, 1.0, 1.0, 1.0, 1.0, 1.0, 1.0, 1.0, 1.0, 1.0, 1.0, 1.0, 1.0, 1.0, 0.0648, 0.0648, 0.0648, 1.0, 1.0, 1.0, 1.0, 1.0, 1.0, 1.0, 1.0, 1.0, 1.0, 1.0, 1.0, 1.0, 1.0, 1.0, 1.0, 1.0, 0.0648, 0.0648, 0.0648, 1.0, 1.0, 1.0, 1.0, 1.0, 1.0, 1.0, 1.0, 1.0, 0.06848, 0.06848, 0.06848, 1.0, 0.0648, 0.0648, 0.0648, 1.0, 1.0, 1.0, 1.0, 1.0, 1.0, 1.0, 1.0, 1.0, 0.06848, 0.06848, 0.06848, 1.0, 0.06848, 0.06848, 0.06848, 1.0, 1.0, 1.0, 1.0, 1.0, 1.0, 1.0, 1.0, 1.0, 1.0, 1.0, 1.0, 1.0, 0.06848, 0.06848, 0.06848, 1.0, 1.0, 1.0, 1.0, 1.0, 1.0, 1.0, 1.0, 1.0, 1.0, 1.0, 1.0, 1.0, 0.0648, 0.0648, 0.0648, 1.0, 0.0648, 0.0648, 0.0648, 1.0, 1.0, 1.0, 1.0, 1.0, 1.0, 1.0, 1.0, 1.0, 1.0, 1.0, 1.0, 1.0, 0.9823, 0.9823, 0.9823, 1.0, 1.0, 1.0, 1.0, 1.0, 1.0, 1.0, 1.0, 1.0, 0.0648, 0.0648, 0.0648, 1.0, 0.0648, 0.0648, 0.0648, 1.0, 0.0648, 0.0648, 0.0648, 1.0, 0.0648, 0.0648, 0.0648, 1.0, 1.0, 1.0, 1.0, 1.0, 1.0, 1.0, 1.0, 1.0, 0.0648, 0.0648, 0.0648, 1.0, 0.0648, 0.0648, 0.0648, 1.0, 1.0, 1.0, 1.0, 1.0, 1.0, 1.0, 1.0, 1.0, 1.0, 1.0, 1.0, 1.0, 1.0, 1.0, 1.0, 1.0, 1.0, 1.0, 1.0, 1.0, 1.0, 1.0, 1.0, 1.0, 1.0, 1.0, 1.0, 1.0, 1.0, 1.0, 1.0, 1.0, 1.0, 1.0, 1.0, 1.0, 1.0, 1.0, 1.0, 1.0, 1.0, 1.0, 1.0, 1.0, 1.0, 1.0, 1.0, 1.0, 1.0, 1.0, 1.0, 1.0, 1.0, 1.0, 1.0, 1.0, 0.9823, 0.9823, 0.9823, 1.0, 1.0, 1.0, 1.0, 1.0, 1.0, 1.0, 1.0, 1.0, 1.0, 1.0, 1.0, 1.0, 1.0, 1.0, 1.0, 1.0, 1.0, 1.0, 1.0, 1.0, 1.0, 1.0, 1.0, 1.0, 1.0, 1.0, 1.0, 1.0, 1.0, 1.0, 1.0, 1.0, 1.0, 1.0, 1.0, 1.0, 0.0648, 0.0648, 0.0648, 1.0, 1.0, 1.0, 1.0, 1.0, 1.0, 1.0, 1.0, 1.0, 1.0, 1.0, 1.0, 1.0, 1.0, 1.0, 1.0, 1.0, 1.0, 1.0, 1.0, 1.0, 1.0, 1.0, 1.0, 1.0, 1.0, 1.0, 1.0, 1.0, 0.0648, 0.0648, 0.0648, 1.0, 0.0648, 0.0648, 0.0648, 1.0, 1.0, 1.0, 1.0, 1.0, 1.0, 1.0, 1.0, 1.0, 0.0648, 0.0648, 0.0648, 1.0, 1.0, 1.0, 1.0, 1.0, 1.0, 1.0, 1.0, 1.0, 1.0, 1.0, 1.0, 1.0, 1.0, 1.0, 1.0, 1.0, 0.0648, 0.0648, 0.0648, 1.0, 1.0, 1.0, 1.0, 1.0, 1.0, 1.0, 1.0, 1.0, 0.0648, 0.0648, 0.0648, 1.0, 0.06848, 0.06848, 0.06848, 1.0, 1.0, 1.0, 1.0, 1.0, 1.0, 1.0, 1.0, 1.0, 0.0648, 0.0648, 0.0648, 1.0, 0.0648, 0.0648, 0.0648, 1.0, 0.06848, 0.06848, 0.06848, 1.0, 0.0648, 0.0648, 0.0648, 1.0, 1.0, 1.0, 1.0, 1.0, 1.0, 1.0, 1.0, 1.0, 0.0648, 0.0648, 0.0648, 1.0, 0.0648, 0.0648, 0.0648, 1.0, 1.0, 1.0, 1.0, 1.0, 1.0, 1.0, 1.0, 1.0, 1.0, 1.0, 1.0, 1.0, 1.0, 1.0, 1.0, 1.0, 0.0648, 0.0648, 0.0648, 1.0, 0.0648, 0.0648, 0.0648, 1.0, 1.0, 1.0, 1.0, 1.0, 1.0, 1.0, 1.0, 1.0, 0.0648, 0.0648, 0.0648, 1.0, 0.0648, 0.0648, 0.0648, 1.0, 0.0648, 0.0648, 0.0648, 1.0, 0.0648, 0.0648, 0.0648, 1.0, 1.0, 1.0, 1.0, 1.0, 1.0, 1.0, 1.0, 1.0, 0.0648, 0.0648, 0.0648, 1.0, 0.0648, 0.0648, 0.0648, 1.0, 1.0, 1.0, 1.0, 1.0, 1.0, 1.0, 1.0, 1.0, 1.0, 1.0, 1.0, 1.0, 1.0, 1.0, 1.0, 1.0, 1.0, 1.0, 1.0, 1.0, 1.0, 1.0, 1.0, 1.0, 1.0, 1.0, 1.0, 1.0, 1.0, 1.0, 1.0, 1.0, 1.0, 1.0, 1.0, 1.0, 1.0, 1.0, 1.0, 1.0, 0.0648, 0.0648, 0.0648, 1.0, 0.0648, 0.0648, 0.0648, 1.0, 0.0648, 0.0648, 0.0648, 1.0, 0.0648, 0.0648, 0.0648, 1.0, 0.0648, 0.0648, 0.0648, 1.0, 0.0648, 0.0648, 0.0648, 1.0, 0.0648, 0.0648, 0.0648, 1.0, 0.0648, 0.0648, 0.0648, 1.0, 1.0, 1.0, 1.0, 1.0, 1.0, 1.0, 1.0, 1.0, 1.0, 1.0, 1.0, 1.0, 1.0, 1.0, 1.0, 1.0, 1.0, 1.0, 1.0, 1.0, 1.0, 1.0, 1.0, 1.0, 1.0, 1.0, 1.0, 1.0, 1.0, 1.0, 1.0, 1.0, 0.0648, 0.0648, 0.0648, 1.0, 0.0648, 0.0648, 0.0648, 1.0, 0.0648, 0.0648, 0.0648, 1.0, 0.07421, 0.07421, 0.07421, 1.0, 0.06663, 0.06663, 0.06663, 1.0, 0.06663, 0.06663, 0.06663, 1.0, 0.06663, 0.06663, 0.06663, 1.0, 0.06848, 0.06848, 0.06848, 1.0, 1.0, 1.0, 1.0, 1.0, 1.0, 1.0, 1.0, 1.0, 0.0648, 0.0648, 0.0648, 1.0, 0.0648, 0.0648, 0.0648, 1.0, 0.06848, 0.06848, 0.06848, 1.0, 0.09084, 0.09084, 0.09084, 1.0, 1.0, 1.0, 1.0, 1.0, 1.0, 1.0, 1.0, 1.0, 0.0648, 0.0648, 0.0648, 1.0, 0.0648, 0.0648, 0.0648, 1.0, 1.0, 1.0, 1.0, 1.0, 1.0, 1.0, 1.0, 1.0, 1.0, 1.0, 1.0, 1.0, 1.0, 1.0, 1.0, 1.0, 0.0648, 0.0648, 0.0648, 1.0, 0.06663, 0.06663, 0.06663, 1.0, 1.0, 1.0, 1.0, 1.0, 1.0, 1.0, 1.0, 1.0, 0.0648, 0.0648, 0.0648, 1.0, 0.0648, 0.0648, 0.0648, 1.0, 0.07036, 0.07036, 0.07036, 1.0, 0.0648, 0.0648, 0.0648, 1.0, 1.0, 1.0, 1.0, 1.0, 1.0, 1.0, 1.0, 1.0, 0.0648, 0.0648, 0.0648, 1.0, 0.0648, 0.0648, 0.0648, 1.0, 1.0, 1.0, 1.0, 1.0, 1.0, 1.0, 1.0, 1.0, 1.0, 1.0, 1.0, 1.0, 1.0, 1.0, 1.0, 1.0, 0.09084, 0.09084, 0.09084, 1.0, 0.06848, 0.06848, 0.06848, 1.0, 1.0, 1.0, 1.0, 1.0, 1.0, 1.0, 1.0, 1.0, 1.0, 1.0, 1.0, 1.0, 1.0, 1.0, 1.0, 1.0, 1.0, 1.0, 1.0, 1.0, 1.0, 1.0, 1.0, 1.0, 0.0648, 0.0648, 0.0648, 1.0, 0.0648, 0.0648, 0.0648, 1.0, 1.0, 1.0, 1.0, 1.0, 1.0, 1.0, 1.0, 1.0, 0.0648, 0.0648, 0.0648, 1.0, 0.0648, 0.0648, 0.0648, 1.0, 0.06663, 0.06663, 0.06663, 1.0, 0.0648, 0.0648, 0.0648, 1.0, 1.0, 1.0, 1.0, 1.0, 1.0, 1.0, 1.0, 1.0, 1.0, 1.0, 1.0, 1.0, 1.0, 1.0, 1.0, 1.0, 1.0, 1.0, 1.0, 1.0, 1.0, 1.0, 1.0, 1.0, 1.0, 1.0, 1.0, 1.0, 1.0, 1.0, 1.0, 1.0, 1.0, 1.0, 1.0, 1.0, 1.0, 1.0, 1.0, 1.0, 1.0, 1.0, 1.0, 1.0, 1.0, 1.0, 1.0, 1.0, 1.0, 1.0, 1.0, 1.0, 1.0, 1.0, 1.0, 1.0, 0.0648, 0.0648, 0.0648, 1.0, 0.0648, 0.0648, 0.0648, 1.0, 1.0, 1.0, 1.0, 1.0, 1.0, 1.0, 1.0, 1.0, 1.0, 1.0, 1.0, 1.0, 1.0, 1.0, 1.0, 1.0, 0.0648, 0.0648, 0.0648, 1.0, 0.07227, 0.07227, 0.07227, 1.0, 1.0, 1.0, 1.0, 1.0, 1.0, 1.0, 1.0, 1.0, 0.0648, 0.0648, 0.0648, 1.0, 0.0648, 0.0648, 0.0648, 1.0, 1.0, 1.0, 1.0, 1.0, 1.0, 1.0, 1.0, 1.0, 1.0, 1.0, 1.0, 1.0, 1.0, 1.0, 1.0, 1.0, 1.0, 1.0, 1.0, 1.0, 1.0, 1.0, 1.0, 1.0, 1.0, 1.0, 1.0, 1.0, 1.0, 1.0, 1.0, 1.0, 0.0648, 0.0648, 0.0648, 1.0, 0.0648, 0.0648, 0.0648, 1.0, 0.0648, 0.0648, 0.0648, 1.0, 0.0648, 0.0648, 0.0648, 1.0, 0.07227, 0.07227, 0.07227, 1.0, 0.0648, 0.0648, 0.0648, 1.0, 0.0648, 0.0648, 0.0648, 1.0, 0.0648, 0.0648, 0.0648, 1.0, 0.0648, 0.0648, 0.0648, 1.0, 0.0648, 0.0648, 0.0648, 1.0, 1.0, 1.0, 1.0, 1.0, 1.0, 1.0, 1.0, 1.0, 1.0, 1.0, 1.0, 1.0, 1.0, 1.0, 1.0, 1.0, 1.0, 1.0, 1.0, 1.0, 1.0, 1.0, 1.0, 1.0, 0.0648, 0.0648, 0.0648, 1.0, 0.0648, 0.0648, 0.0648, 1.0, 0.0648, 0.0648, 0.0648, 1.0, 0.0648, 0.0648, 0.0648, 1.0, 1.0, 1.0, 1.0, 1.0, 1.0, 1.0, 1.0, 1.0, 1.0, 1.0, 1.0, 1.0, 1.0, 1.0, 1.0, 1.0, 0.0648, 0.0648, 0.0648, 1.0, 0.0648, 0.0648, 0.0648, 1.0, 1.0, 1.0, 1.0, 1.0, 1.0, 1.0, 1.0, 1.0, 1.0, 1.0, 1.0, 1.0, 1.0, 1.0, 1.0, 1.0, 1.0, 1.0, 1.0, 1.0, 1.0, 1.0, 1.0, 1.0, 1.0, 1.0, 1.0, 1.0, 1.0, 1.0, 1.0, 1.0, 1.0, 1.0, 1.0, 1.0, 1.0, 1.0, 1.0, 1.0, 0.0648, 0.0648, 0.0648, 1.0, 0.0648, 0.0648, 0.0648, 1.0, 0.0648, 0.0648, 0.0648, 1.0, 0.0648, 0.0648, 0.0648, 1.0, 0.0648, 0.0648, 0.0648, 1.0, 0.0648, 0.0648, 0.0648, 1.0, 0.0648, 0.0648, 0.0648, 1.0, 0.0648, 0.0648, 0.0648, 1.0, 1.0, 1.0, 1.0, 1.0, 1.0, 1.0, 1.0, 1.0, 0.0648, 0.0648, 0.0648, 1.0, 0.0648, 0.0648, 0.0648, 1.0, 0.0648, 0.0648, 0.0648, 1.0, 0.0648, 0.0648, 0.0648, 1.0, 0.0648, 0.0648, 0.0648, 1.0, 0.0648, 0.0648, 0.0648, 1.0, 1.0, 1.0, 1.0, 1.0, 1.0, 1.0, 1.0, 1.0, 1.0, 1.0, 1.0, 1.0, 1.0, 1.0, 1.0, 1.0, 1.0, 1.0, 1.0, 1.0, 1.0, 1.0, 1.0, 1.0, 1.0, 1.0, 1.0, 1.0, 1.0, 1.0, 1.0, 1.0, 0.0648, 0.0648, 0.0648, 1.0, 0.0648, 0.0648, 0.0648, 1.0, 0.0648, 0.0648, 0.0648, 1.0, 0.0648, 0.0648, 0.0648, 1.0, 0.0648, 0.0648, 0.0648, 1.0, 0.0648, 0.0648, 0.0648, 1.0, 0.0648, 0.0648, 0.0648, 1.0, 0.0648, 0.0648, 0.0648, 1.0, 1.0, 1.0, 1.0, 1.0, 1.0, 1.0, 1.0, 1.0, 1.0, 1.0, 1.0, 1.0, 1.0, 1.0, 1.0, 1.0, 1.0, 1.0, 1.0, 1.0, 1.0, 1.0, 1.0, 1.0, 1.0, 1.0, 1.0, 1.0, 1.0, 1.0, 1.0, 1.0, 0.0648, 0.0648, 0.0648, 1.0, 0.0648, 0.0648, 0.0648, 1.0, 0.0648, 0.0648, 0.0648, 1.0, 0.0648, 0.0648, 0.0648, 1.0, 0.0648, 0.0648, 0.0648, 1.0, 0.0648, 0.0648, 0.0648, 1.0, 1.0, 1.0, 1.0, 1.0, 1.0, 1.0, 1.0, 1.0, 1.0, 1.0, 1.0, 1.0, 1.0, 1.0, 1.0, 1.0, 1.0, 1.0, 1.0, 1.0, 1.0, 1.0, 1.0, 1.0, 1.0, 1.0, 1.0, 1.0, 1.0, 1.0, 1.0, 1.0, 1.0, 1.0, 1.0, 1.0, 1.0, 1.0, 1.0, 1.0, 1.0, 1.0, 1.0, 1.0, 1.0, 1.0, 1.0, 1.0, 1.0, 1.0, 1.0, 1.0, 1.0, 1.0, 1.0, 1.0, 1.0, 1.0, 1.0, 1.0, 0.4287, 0.4287, 0.4287, 1.0, 0.2462, 0.2462, 0.2462, 1.0, 0.2462, 0.2462, 0.2462, 1.0, 0.2961, 0.2961, 0.2961, 1.0, 1.0, 1.0, 1.0, 1.0, 1.0, 1.0, 1.0, 1.0, 1.0, 1.0, 1.0, 1.0, 1.0, 1.0, 1.0, 1.0, 0.3613, 0.3613, 0.3613, 1.0, 0.8796, 0.8796, 0.8796, 1.0, 1.0, 1.0, 1.0, 1.0, 1.0, 1.0, 1.0, 1.0, 1.0, 1.0, 1.0, 1.0, 1.0, 1.0, 1.0, 1.0, 1.0, 1.0, 1.0, 1.0, 1.0, 1.0, 1.0, 1.0, 0.0648, 0.0648, 0.0648, 1.0, 1.0, 1.0, 1.0, 1.0, 1.0, 1.0, 1.0, 1.0, 1.0, 1.0, 1.0, 1.0, 1.0, 1.0, 1.0, 1.0, 1.0, 1.0, 1.0, 1.0, 1.0, 1.0, 1.0, 1.0, 1.0, 1.0, 1.0, 1.0, 0.0648, 0.0648, 0.0648, 1.0, 0.4233, 0.4233, 0.4233, 1.0, 1.0, 1.0, 1.0, 1.0, 1.0, 1.0, 1.0, 1.0, 1.0, 1.0, 1.0, 1.0, 1.0, 1.0, 1.0, 1.0, 1.0, 1.0, 1.0, 1.0, 0.0648, 0.0648, 0.0648, 1.0, 0.0648, 0.0648, 0.0648, 1.0, 0.4287, 0.4287, 0.4287, 1.0, 0.4233, 0.4233, 0.4233, 1.0, 1.0, 1.0, 1.0, 1.0, 1.0, 1.0, 1.0, 1.0, 1.0, 1.0, 1.0, 1.0, 1.0, 1.0, 1.0, 1.0, 0.0648, 0.0648, 0.0648, 1.0, 1.0, 1.0, 1.0, 1.0, 1.0, 1.0, 1.0, 1.0, 0.4287, 0.4287, 0.4287, 1.0, 1.0, 1.0, 1.0, 1.0, 1.0, 1.0, 1.0, 1.0, 1.0, 1.0, 1.0, 1.0, 1.0, 1.0, 1.0, 1.0, 1.0, 1.0, 1.0, 1.0, 1.0, 1.0, 1.0, 1.0, 1.0, 1.0, 1.0, 1.0, 1.0, 1.0, 1.0, 1.0, 1.0, 1.0, 1.0, 1.0, 1.0, 1.0, 1.0, 1.0, 1.0, 1.0, 1.0, 1.0, 1.0, 1.0, 1.0, 1.0, 1.0, 1.0, 1.0, 1.0, 1.0, 1.0, 1.0, 1.0, 1.0, 1.0, 1.0, 1.0, 1.0, 1.0, 1.0, 1.0, 1.0, 1.0, 1.0, 1.0, 0.0648, 0.0648, 0.0648, 1.0, 1.0, 1.0, 1.0, 1.0, 1.0, 1.0, 1.0, 1.0, 1.0, 1.0, 1.0, 1.0, 1.0, 1.0, 1.0, 1.0, 1.0, 1.0, 1.0, 1.0, 1.0, 1.0, 1.0, 1.0, 1.0, 1.0, 1.0, 1.0, 1.0, 1.0, 1.0, 1.0, 1.0, 1.0, 1.0, 1.0, 1.0, 1.0, 1.0, 1.0, 0.0648, 0.0648, 0.0648, 1.0, 0.06663, 0.06663, 0.06663, 1.0, 1.0, 1.0, 1.0, 1.0, 1.0, 1.0, 1.0, 1.0, 1.0, 1.0, 1.0, 1.0, 1.0, 1.0, 1.0, 1.0, 1.0, 1.0, 1.0, 1.0, 1.0, 1.0, 1.0, 1.0, 1.0, 1.0, 1.0, 1.0, 1.0, 1.0, 1.0, 1.0, 1.0, 1.0, 1.0, 1.0, 1.0, 1.0, 1.0, 1.0, 0.06663, 0.06663, 0.06663, 1.0, 1.0, 1.0, 1.0, 1.0, 1.0, 1.0, 1.0, 1.0, 1.0, 1.0, 1.0, 1.0, 1.0, 1.0, 1.0, 1.0, 1.0, 1.0, 1.0, 1.0, 1.0, 1.0, 1.0, 1.0, 1.0, 1.0, 1.0, 1.0, 0.0648, 0.0648, 0.0648, 1.0, 1.0, 1.0, 1.0, 1.0, 1.0, 1.0, 1.0, 1.0, 1.0, 1.0, 1.0, 1.0, 1.0, 1.0, 1.0, 1.0, 1.0, 1.0, 1.0, 1.0, 1.0, 1.0, 1.0, 1.0, 1.0, 1.0, 1.0, 1.0, 1.0, 1.0, 1.0, 1.0, 1.0, 1.0, 1.0, 1.0, 1.0, 1.0, 1.0, 1.0, 1.0, 1.0, 1.0, 1.0, 1.0, 1.0, 1.0, 1.0, 0.0648, 0.0648, 0.0648, 1.0, 1.0, 1.0, 1.0, 1.0, 1.0, 1.0, 1.0, 1.0, 1.0, 1.0, 1.0, 1.0, 1.0, 1.0, 1.0, 1.0, 1.0, 1.0, 1.0, 1.0, 1.0, 1.0, 1.0, 1.0, 1.0, 1.0, 1.0, 1.0, 1.0, 1.0, 1.0, 1.0, 1.0, 1.0, 1.0, 1.0, 1.0, 1.0, 1.0, 1.0, 1.0, 1.0, 1.0, 1.0, 0.0648, 0.0648, 0.0648, 1.0, 1.0, 1.0, 1.0, 1.0, 1.0, 1.0, 1.0, 1.0, 1.0, 1.0, 1.0, 1.0, 1.0, 1.0, 1.0, 1.0, 1.0, 1.0, 1.0, 1.0, 1.0, 1.0, 1.0, 1.0, 0.0648, 0.0648, 0.0648, 1.0, 1.0, 1.0, 1.0, 1.0, 1.0, 1.0, 1.0, 1.0, 1.0, 1.0, 1.0, 1.0, 1.0, 1.0, 1.0, 1.0, 1.0, 1.0, 1.0, 1.0, 1.0, 1.0, 1.0, 1.0, 1.0, 1.0, 1.0, 1.0, 1.0, 1.0, 1.0, 1.0, 1.0, 1.0, 1.0, 1.0, 1.0, 1.0, 1.0, 1.0, 1.0, 1.0, 1.0, 1.0, 1.0, 1.0, 1.0, 1.0, 1.0, 1.0, 1.0, 1.0, 1.0, 1.0, 1.0, 1.0, 1.0, 1.0, 1.0, 1.0, 1.0, 1.0, 1.0, 1.0, 1.0, 1.0, 1.0, 1.0, 1.0, 1.0, 1.0, 1.0, 1.0, 1.0, 1.0, 1.0, 1.0, 1.0, 1.0, 1.0, 1.0, 1.0, 1.0, 1.0, 1.0, 1.0, 1.0, 1.0, 1.0, 1.0, 1.0, 1.0, 1.0, 1.0, 1.0, 1.0, 1.0, 1.0, 1.0, 1.0, 1.0, 1.0, 1.0, 1.0, 1.0, 1.0, 1.0, 1.0, 1.0, 1.0, 1.0, 1.0, 1.0, 1.0, 1.0, 1.0, 1.0, 1.0, 1.0, 1.0, 1.0, 1.0, 1.0, 1.0, 1.0, 1.0, 1.0, 1.0, 1.0, 1.0, 1.0, 1.0, 1.0, 1.0, 1.0, 1.0, 1.0, 1.0, 1.0, 1.0, 1.0, 1.0, 1.0, 1.0, 1.0, 1.0, 1.0, 1.0, 1.0, 1.0, 1.0, 1.0, 1.0, 1.0, 1.0, 1.0, 1.0, 1.0, 1.0, 1.0, 1.0, 1.0, 1.0, 1.0, 1.0, 1.0, 1.0, 1.0, 1.0, 1.0, 1.0, 1.0, 1.0, 1.0, 1.0, 1.0, 1.0, 1.0, 1.0, 1.0, 1.0, 1.0, 1.0, 1.0, 1.0, 1.0, 1.0, 1.0, 1.0, 1.0, 1.0, 1.0, 1.0, 1.0, 1.0, 1.0, 1.0, 1.0, 1.0, 1.0, 1.0, 1.0, 1.0, 1.0, 0.0648, 0.0648, 0.0648, 1.0, 0.0648, 0.0648, 0.0648, 1.0, 1.0, 1.0, 1.0, 1.0, 1.0, 1.0, 1.0, 1.0, 1.0, 1.0, 1.0, 1.0, 1.0, 1.0, 1.0, 1.0, 1.0, 1.0, 1.0, 1.0, 1.0, 1.0, 1.0, 1.0, 1.0, 1.0, 1.0, 1.0, 1.0, 1.0, 1.0, 1.0, 1.0, 1.0, 1.0, 1.0, 1.0, 1.0, 1.0, 1.0, 0.0648, 0.0648, 0.0648, 1.0, 1.0, 1.0, 1.0, 1.0, 1.0, 1.0, 1.0, 1.0, 1.0, 1.0, 1.0, 1.0, 1.0, 1.0, 1.0, 1.0, 1.0, 1.0, 1.0, 1.0, 1.0, 1.0, 1.0, 1.0, 1.0, 1.0, 1.0, 1.0, 0.0648, 0.0648, 0.0648, 1.0, 0.0648, 0.0648, 0.0648, 1.0, 1.0, 1.0, 1.0, 1.0, 1.0, 1.0, 1.0, 1.0, 0.0648, 0.0648, 0.0648, 1.0, 0.0648, 0.0648, 0.0648, 1.0, 1.0, 1.0, 1.0, 1.0, 1.0, 1.0, 1.0, 1.0, 1.0, 1.0, 1.0, 1.0, 0.0648, 0.0648, 0.0648, 1.0, 1.0, 1.0, 1.0, 1.0, 1.0, 1.0, 1.0, 1.0, 0.0648, 0.0648, 0.0648, 1.0, 0.0648, 0.0648, 0.0648, 1.0, 1.0, 1.0, 1.0, 1.0, 1.0, 1.0, 1.0, 1.0, 1.0, 1.0, 1.0, 1.0, 1.0, 1.0, 1.0, 1.0, 1.0, 1.0, 1.0, 1.0, 1.0, 1.0, 1.0, 1.0, 1.0, 1.0, 1.0, 1.0, 1.0, 1.0, 1.0, 1.0, 1.0, 1.0, 1.0, 1.0, 1.0, 1.0, 1.0, 1.0, 1.0, 1.0, 1.0, 1.0, 1.0, 1.0, 1.0, 1.0, 1.0, 1.0, 1.0, 1.0, 1.0, 1.0, 1.0, 1.0, 1.0, 1.0, 1.0, 1.0, 1.0, 1.0, 1.0, 1.0, 1.0, 1.0, 1.0, 1.0, 1.0, 1.0, 1.0, 1.0, 1.0, 1.0, 1.0, 1.0, 1.0, 1.0, 1.0, 1.0, 1.0, 1.0, 1.0, 1.0, 1.0, 1.0, 1.0, 1.0, 1.0, 1.0, 1.0, 1.0, 1.0, 1.0, 1.0, 1.0, 1.0, 1.0, 1.0, 1.0, 1.0, 1.0, 1.0, 1.0, 1.0, 1.0, 1.0, 1.0, 1.0, 1.0, 1.0, 1.0, 1.0, 1.0, 1.0, 1.0, 1.0, 1.0, 1.0, 1.0, 1.0, 1.0, 1.0, 1.0, 1.0, 1.0, 1.0, 1.0, 0.2874, 0.2874, 0.2874, 1.0, 0.2747, 0.2747, 0.2747, 1.0, 1.0, 1.0, 1.0, 1.0, 1.0, 1.0, 1.0, 1.0, 0.8963, 0.8963, 0.8963, 1.0, 1.0, 1.0, 1.0, 1.0, 0.8796, 0.8796, 0.8796, 1.0, 1.0, 1.0, 1.0, 1.0, 1.0, 1.0, 1.0, 1.0, 0.2747, 0.2747, 0.2747, 1.0, 0.3613, 0.3613, 0.3613, 1.0, 1.0, 1.0, 1.0, 1.0, 0.3419, 0.3419, 0.3419, 1.0, 0.2874, 0.2874, 0.2874, 1.0, 1.0, 1.0, 1.0, 1.0, 0.8963, 0.8963, 0.8963, 1.0, 0.3419, 0.3419, 0.3419, 1.0, 1.0, 1.0, 1.0, 1.0, 1.0, 1.0, 1.0, 1.0, 1.0, 1.0, 1.0, 1.0, 1.0, 1.0, 1.0, 1.0, 1.0, 1.0, 1.0, 1.0, 1.0, 1.0, 1.0, 1.0, 1.0, 1.0, 1.0, 1.0, 1.0, 1.0, 1.0, 1.0, 1.0, 1.0, 1.0, 1.0, 1.0, 1.0, 1.0, 1.0, 1.0, 1.0, 1.0, 1.0, 1.0, 1.0, 1.0, 1.0, 1.0, 1.0, 1.0, 1.0, 1.0, 1.0, 1.0, 1.0, 1.0, 1.0, 1.0, 1.0, 1.0, 1.0, 1.0, 1.0, 1.0, 1.0, 1.0, 1.0, 1.0, 1.0, 1.0, 1.0, 1.0, 1.0, 1.0, 1.0, 1.0, 1.0, 1.0, 1.0, 1.0, 1.0, 1.0, 1.0, 1.0, 1.0, 1.0, 1.0, 1.0, 1.0, 1.0, 1.0, 1.0, 1.0, 1.0, 1.0, 1.0, 1.0, 1.0, 1.0, 1.0, 1.0, 1.0, 1.0, 1.0, 1.0, 1.0, 1.0, 1.0, 1.0, 1.0, 1.0, 1.0, 1.0, 1.0, 1.0, 1.0, 1.0, 1.0, 1.0, 1.0, 1.0, 1.0, 1.0, 1.0, 1.0, 1.0, 1.0, 1.0, 1.0, 1.0, 1.0, 1.0, 1.0, 1.0, 1.0, 1.0, 1.0, 1.0, 1.0, 1.0, 1.0, 1.0, 1.0, 1.0, 1.0, 1.0, 1.0, 1.0, 1.0, 1.0, 1.0, 1.0, 1.0, 1.0, 1.0, 1.0, 1.0, 1.0, 1.0, 1.0, 1.0, 1.0, 1.0, 1.0, 1.0, 1.0, 1.0, 1.0, 1.0, 1.0, 1.0, 1.0, 1.0, 1.0, 1.0, 1.0, 1.0, 1.0, 1.0, 1.0, 1.0, 1.0, 1.0, 1.0, 1.0, 1.0, 1.0, 0.6795, 0.6795, 0.6795, 1.0, 0.6724, 0.6724, 0.6724, 1.0, 1.0, 1.0, 1.0, 1.0, 1.0, 1.0, 1.0, 1.0, 1.0, 1.0, 1.0, 1.0, 1.0, 1.0, 1.0, 1.0, 1.0, 1.0, 1.0, 1.0, 1.0, 1.0, 1.0, 1.0, 1.0, 1.0, 1.0, 1.0, 1.0, 1.0, 1.0, 1.0, 1.0, 1.0, 1.0, 1.0, 1.0, 1.0, 1.0, 1.0, 1.0, 1.0, 1.0, 1.0, 1.0, 1.0, 1.0, 1.0, 1.0, 1.0, 1.0, 1.0, 1.0, 1.0, 1.0, 1.0, 1.0, 1.0, 1.0, 1.0, 1.0, 1.0, 1.0, 1.0, 1.0, 1.0, 1.0, 1.0, 1.0, 1.0, 1.0, 1.0, 1.0, 1.0, 1.0, 1.0, 1.0, 1.0, 1.0, 1.0, 1.0, 1.0, 1.0, 1.0, 1.0, 1.0, 1.0, 1.0, 1.0, 1.0, 1.0, 1.0, 1.0, 1.0, 1.0, 1.0, 1.0, 1.0, 1.0, 1.0, 1.0, 1.0, 1.0, 1.0, 1.0, 1.0, 1.0, 1.0, 1.0, 1.0, 1.0, 1.0, 1.0, 1.0, 1.0, 1.0, 1.0, 1.0, 1.0, 1.0, 0.7011, 0.7011, 0.7011, 1.0, 0.6376, 0.6376, 0.6376, 1.0, 1.0, 1.0, 1.0, 1.0, 1.0, 1.0, 1.0, 1.0, 1.0, 1.0, 1.0, 1.0, 1.0, 1.0, 1.0, 1.0, 1.0, 1.0, 1.0, 1.0, 1.0, 1.0, 1.0, 1.0, 1.0, 1.0, 1.0, 1.0, 1.0, 1.0, 1.0, 1.0, 1.0, 1.0, 1.0, 1.0, 1.0, 1.0, 1.0, 1.0, 1.0, 1.0, 1.0, 1.0, 1.0, 1.0, 1.0, 1.0, 1.0, 1.0, 1.0, 1.0, 1.0, 1.0, 1.0, 1.0, 1.0, 1.0, 1.0, 1.0, 1.0, 1.0, 1.0, 1.0, 1.0, 1.0, 1.0, 1.0, 1.0, 1.0, 1.0, 1.0, 1.0, 1.0, 1.0, 1.0, 1.0, 1.0, 1.0, 1.0, 1.0, 1.0, 1.0, 1.0, 1.0, 1.0, 1.0, 1.0, 1.0, 1.0, 1.0, 1.0, 1.0, 1.0, 1.0, 1.0, 1.0, 1.0, 1.0, 1.0, 1.0, 1.0, 1.0, 1.0, 1.0, 1.0, 1.0, 1.0, 1.0, 1.0, 1.0, 1.0, 1.0, 1.0, 1.0, 1.0, 1.0, 1.0, 1.0, 1.0, 0.5271, 0.5271, 0.5271, 1.0, 0.3231, 0.3231, 0.3231, 1.0, 0.2582, 0.2582, 0.2582, 1.0, 0.4287, 0.4287, 0.4287, 1.0, 0.7011, 0.7011, 0.7011, 1.0, 0.5271, 0.5271, 0.5271, 1.0, 0.4287, 0.4287, 0.4287, 1.0, 0.6376, 0.6376, 0.6376, 1.0, 0.5029, 0.5029, 0.5029, 1.0, 0.2664, 0.2664, 0.2664, 1.0, 0.2705, 0.2705, 0.2705, 1.0, 0.5395, 0.5395, 0.5395, 1.0, 0.6795, 0.6795, 0.6795, 1.0, 0.5029, 0.5029, 0.5029, 1.0, 0.5395, 0.5395, 0.5395, 1.0, 0.6724, 0.6724, 0.6724, 1.0, 1.0, 1.0, 1.0, 1.0, 1.0, 1.0, 1.0, 1.0, 1.0, 1.0, 1.0, 1.0, 1.0, 1.0, 1.0, 1.0, 1.0, 1.0, 1.0, 1.0, 1.0, 1.0, 1.0, 1.0, 1.0, 1.0, 1.0, 1.0, 1.0, 1.0, 1.0, 1.0, 1.0, 1.0, 1.0, 1.0, 1.0, 1.0, 1.0, 1.0, 1.0, 1.0, 1.0, 1.0, 1.0, 1.0, 1.0, 1.0, 1.0, 1.0, 1.0, 1.0, 1.0, 1.0, 1.0, 1.0, 1.0, 1.0, 1.0, 1.0, 1.0, 1.0, 1.0, 1.0, 0.9216, 0.9216, 0.9216, 1.0, 0.4287, 0.4287, 0.4287, 1.0, 0.2961, 0.2961, 0.2961, 1.0, 0.8963, 0.8963, 0.8963, 1.0, 1.0, 1.0, 1.0, 1.0, 0.9216, 0.9216, 0.9216, 1.0, 0.8963, 0.8963, 0.8963, 1.0, 1.0, 1.0, 1.0, 1.0, 1.0, 1.0, 1.0, 1.0, 1.0, 1.0, 1.0, 1.0, 1.0, 1.0, 1.0, 1.0, 1.0, 1.0, 1.0, 1.0, 1.0, 1.0, 1.0, 1.0, 1.0, 1.0, 1.0, 1.0, 1.0, 1.0, 1.0, 1.0, 1.0, 1.0, 1.0, 1.0, 1.0, 1.0, 1.0, 1.0, 1.0, 1.0, 1.0, 1.0, 1.0, 1.0, 1.0, 1.0, 1.0, 1.0, 1.0, 1.0])
me_circle_001.materials.append(mat_woodwalldefense0)
me_circle_001.use_remesh_preserve_volume = False
me_circle_001.use_remesh_preserve_attributes = False
me_circle_001.use_mirror_vertex_groups = False
me_circle_001.use_paint_bone_selection = False
me_circle_001.use_paint_mask = True
me_circle_001.update()

# ---- objects
ob_woodwalldefense0 = bpy.data.objects.new('woodWallDefense0', me_circle_001)

# ---- transforms, parenting, visibility, modifiers, constraints
ob_woodwalldefense0.location = (0.0, 1.0, 0.0)
ob_woodwalldefense0.lineart.crease_threshold = 0.0
_m = ob_woodwalldefense0.modifiers.new('EdgeSplit', 'EDGE_SPLIT')
_m.use_edge_angle = False

# ---- collection membership
col_collection_1.objects.link(ob_woodwalldefense0)

# ---- scene / render settings (as saved in the file)
scene.frame_start = 1; scene.frame_end = 250; scene.frame_set(24)
scene.render.engine = 'BLENDER_EEVEE_NEXT'
scene.render.resolution_percentage = 50
scene.render.dither_intensity = 0.0
scene.cycles.use_denoising = False
scene.cycles.samples = 128
scene.cycles.sampling_pattern = 'TABULATED_SOBOL'
scene.cycles.use_adaptive_sampling = False
scene.cycles.use_light_tree = False
scene.cycles.blur_glossy = 0.0
scene.cycles.sample_clamp_indirect = 0.0
scene.view_settings.view_transform = 'Standard'
bpy.context.view_layer.update()

# ---- added for rendering (the .blend has no active camera and no usable light): camera, sun
cam_auto = bpy.data.cameras.new('AutoCamera')
cam_auto.lens = 50.0
cam_auto.sensor_width = 36.0
cam_auto.clip_end = 1000.0
ob_auto_camera = bpy.data.objects.new('AutoCamera', cam_auto)
scene.collection.objects.link(ob_auto_camera)
ob_auto_camera.location = (2.40733, -3.06815, 3.16392)
ob_auto_camera.rotation_euler = (1.09748, -7.21219e-08, 0.694738)
scene.camera = ob_auto_camera
light_auto_sun = bpy.data.lights.new('AutoSun', 'SUN')
light_auto_sun.energy = 3.0
light_auto_sun.angle = 0.0523599
ob_auto_sun = bpy.data.objects.new('AutoSun', light_auto_sun)
scene.collection.objects.link(ob_auto_sun)
ob_auto_sun.rotation_euler = (0.872665, 0.174533, 0.523599)
bpy.context.view_layer.update()
